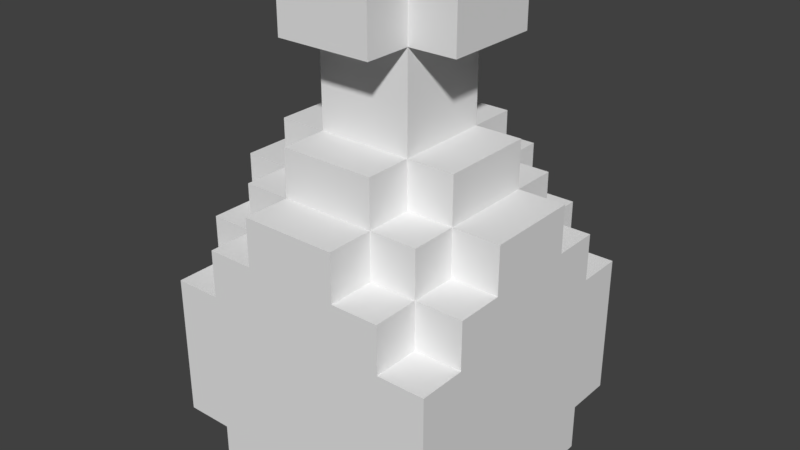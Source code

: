 # Source: Trap_Bag.blend  (saved by Blender 2.79.0; exported with 4.5.12 LTS)
import bpy
from mathutils import Matrix  # noqa: F401  (used for matrix-valued properties, if any)

bpy.ops.wm.read_factory_settings(use_empty=True)
scene = bpy.context.scene
scene.name = 'Scene'

# ---- collections
col_collection_1 = bpy.data.collections.new('Collection 1'); scene.collection.children.link(col_collection_1)
col_collection_2 = bpy.data.collections.new('Collection 2'); scene.collection.children.link(col_collection_2)
col_collection_3 = bpy.data.collections.new('Collection 3'); scene.collection.children.link(col_collection_3)
col_collection_4 = bpy.data.collections.new('Collection 4'); scene.collection.children.link(col_collection_4)
col_collection_5 = bpy.data.collections.new('Collection 5'); scene.collection.children.link(col_collection_5)
col_collection_6 = bpy.data.collections.new('Collection 6'); scene.collection.children.link(col_collection_6)
col_collection_7 = bpy.data.collections.new('Collection 7'); scene.collection.children.link(col_collection_7)
col_collection_8 = bpy.data.collections.new('Collection 8'); scene.collection.children.link(col_collection_8)
col_collection_9 = bpy.data.collections.new('Collection 9'); scene.collection.children.link(col_collection_9)
col_collection_10 = bpy.data.collections.new('Collection 10'); scene.collection.children.link(col_collection_10)
col_collection_11 = bpy.data.collections.new('Collection 11'); scene.collection.children.link(col_collection_11)
col_collection_12 = bpy.data.collections.new('Collection 12'); scene.collection.children.link(col_collection_12)
col_collection_13 = bpy.data.collections.new('Collection 13'); scene.collection.children.link(col_collection_13)
col_collection_14 = bpy.data.collections.new('Collection 14'); scene.collection.children.link(col_collection_14)
col_collection_15 = bpy.data.collections.new('Collection 15'); scene.collection.children.link(col_collection_15)
col_collection_16 = bpy.data.collections.new('Collection 16'); scene.collection.children.link(col_collection_16)
col_collection_17 = bpy.data.collections.new('Collection 17'); scene.collection.children.link(col_collection_17)
col_collection_18 = bpy.data.collections.new('Collection 18'); scene.collection.children.link(col_collection_18)
col_collection_19 = bpy.data.collections.new('Collection 19'); scene.collection.children.link(col_collection_19)
col_collection_20 = bpy.data.collections.new('Collection 20'); scene.collection.children.link(col_collection_20)

# ---- world
world_world = bpy.data.worlds.new('World'); scene.world = world_world
world_world.color = (0.05088, 0.05088, 0.05088)
world_world.use_sun_shadow = False
world_world.sun_shadow_jitter_overblur = 0.0
world_world.cycles.sampling_method = 'MANUAL'

# ---- meshes
me_trap_bag = bpy.data.meshes.new('Trap Bag')
me_trap_bag.from_pydata([(-0.08, -0.1193, -0.1722), (-0.08, -0.1193, -0.1322), (-0.08, -0.07926, -0.1322), (-0.08, -0.07926, -0.1722), (-0.12, -0.07926, -0.1722), (-0.12, -0.07926, -0.1322), (-0.12, -0.03926, -0.1322), (-0.12, -0.03926, -0.1722), (-0.12, -0.03926, -0.1722), (-0.12, -0.03926, -0.1322), (-0.12, 0.0007436, -0.1322), (-0.12, 0.0007436, -0.1722), (-0.12, 0.0007436, -0.1722), (-0.12, 0.0007436, -0.1322), (-0.12, 0.04074, -0.1322), (-0.12, 0.04074, -0.1722), (-0.12, 0.04074, -0.1722), (-0.12, 0.04074, -0.1322), (-0.12, 0.08074, -0.1322), (-0.12, 0.08074, -0.1722), (-0.08, 0.08074, -0.1722), (-0.08, 0.08074, -0.1322), (-0.08, 0.1207, -0.1322), (-0.08, 0.1207, -0.1722), (-0.12, -0.1193, -0.1322), (-0.12, -0.1193, -0.09223), (-0.12, -0.07926, -0.09223), (-0.12, -0.07926, -0.1322), (-0.12, -0.07926, -0.1322), (-0.12, -0.07926, -0.09223), (-0.12, -0.03926, -0.09223), (-0.12, -0.03926, -0.1322), (-0.12, -0.03926, -0.1322), (-0.12, -0.03926, -0.09223), (-0.12, 0.0007436, -0.09223), (-0.12, 0.0007436, -0.1322), (-0.12, 0.0007436, -0.1322), (-0.12, 0.0007436, -0.09223), (-0.12, 0.04074, -0.09223), (-0.12, 0.04074, -0.1322), (-0.12, 0.04074, -0.1322), (-0.12, 0.04074, -0.09223), (-0.12, 0.08074, -0.09223), (-0.12, 0.08074, -0.1322), (-0.12, 0.08074, -0.1322), (-0.12, 0.08074, -0.09223), (-0.12, 0.1207, -0.09223), (-0.12, 0.1207, -0.1322), (-0.12, -0.1193, -0.09223), (-0.12, -0.1193, -0.05223), (-0.12, -0.07926, -0.05223), (-0.12, -0.07926, -0.09223), (-0.12, -0.07926, -0.09223), (-0.12, -0.07926, -0.05223), (-0.12, -0.03926, -0.05223), (-0.12, -0.03926, -0.09223), (-0.12, -0.03926, -0.09223), (-0.12, -0.03926, -0.05223), (-0.12, 0.0007436, -0.05223), (-0.12, 0.0007436, -0.09223), (-0.12, 0.0007436, -0.09223), (-0.12, 0.0007436, -0.05223), (-0.12, 0.04074, -0.05223), (-0.12, 0.04074, -0.09223), (-0.12, 0.04074, -0.09223), (-0.12, 0.04074, -0.05223), (-0.12, 0.08074, -0.05223), (-0.12, 0.08074, -0.09223), (-0.12, 0.08074, -0.09223), (-0.12, 0.08074, -0.05223), (-0.12, 0.1207, -0.05223), (-0.12, 0.1207, -0.09223), (-0.12, -0.1193, -0.05223), (-0.12, -0.1193, -0.01223), (-0.12, -0.07926, -0.01223), (-0.12, -0.07926, -0.05223), (-0.12, -0.07926, -0.05223), (-0.12, -0.07926, -0.01223), (-0.12, -0.03926, -0.01223), (-0.12, -0.03926, -0.05223), (-0.12, -0.03926, -0.05223), (-0.12, -0.03926, -0.01223), (-0.12, 0.0007436, -0.01223), (-0.12, 0.0007436, -0.05223), (-0.12, 0.0007436, -0.05223), (-0.12, 0.0007436, -0.01223), (-0.12, 0.04074, -0.01223), (-0.12, 0.04074, -0.05223), (-0.12, 0.04074, -0.05223), (-0.12, 0.04074, -0.01223), (-0.12, 0.08074, -0.01223), (-0.12, 0.08074, -0.05223), (-0.12, 0.08074, -0.05223), (-0.12, 0.08074, -0.01223), (-0.12, 0.1207, -0.01223), (-0.12, 0.1207, -0.05223), (-0.08, -0.1193, -0.01223), (-0.08, -0.1193, 0.02777), (-0.08, -0.07926, 0.02777), (-0.08, -0.07926, -0.01223), (-0.12, -0.07926, -0.01223), (-0.12, -0.07926, 0.02777), (-0.12, -0.03926, 0.02777), (-0.12, -0.03926, -0.01223), (-0.12, -0.03926, -0.01223), (-0.12, -0.03926, 0.02777), (-0.12, 0.0007436, 0.02777), (-0.12, 0.0007436, -0.01223), (-0.12, 0.0007436, -0.01223), (-0.12, 0.0007436, 0.02777), (-0.12, 0.04074, 0.02777), (-0.12, 0.04074, -0.01223), (-0.12, 0.04074, -0.01223), (-0.12, 0.04074, 0.02777), (-0.12, 0.08074, 0.02777), (-0.12, 0.08074, -0.01223), (-0.08, 0.08074, -0.01223), (-0.08, 0.08074, 0.02777), (-0.08, 0.1207, 0.02777), (-0.08, 0.1207, -0.01223), (-0.04, -0.1193, 0.02777), (-0.04, -0.1193, 0.06777), (-0.04, -0.07926, 0.06777), (-0.04, -0.07926, 0.02777), (-0.08, -0.07926, 0.02777), (-0.08, -0.07926, 0.06777), (-0.08, -0.03926, 0.06777), (-0.08, -0.03926, 0.02777), (-0.12, -0.03926, 0.02777), (-0.12, -0.03926, 0.06777), (-0.12, 0.0007436, 0.06777), (-0.12, 0.0007436, 0.02777), (-0.12, 0.0007436, 0.02777), (-0.12, 0.0007436, 0.06777), (-0.12, 0.04074, 0.06777), (-0.12, 0.04074, 0.02777), (-0.08, 0.04074, 0.02777), (-0.08, 0.04074, 0.06777), (-0.08, 0.08074, 0.06777), (-0.08, 0.08074, 0.02777), (-0.04, 0.08074, 0.02777), (-0.04, 0.08074, 0.06777), (-0.04, 0.1207, 0.06777), (-0.04, 0.1207, 0.02777), (-0.04, -0.07926, 0.06777), (-0.04, -0.07926, 0.1078), (-0.04, -0.03926, 0.1078), (-0.04, -0.03926, 0.06777), (-0.08, -0.03926, 0.06777), (-0.08, -0.03926, 0.1078), (-0.08, 0.0007436, 0.1078), (-0.08, 0.0007436, 0.06777), (-0.08, 0.0007436, 0.06777), (-0.08, 0.0007436, 0.1078), (-0.08, 0.04074, 0.1078), (-0.08, 0.04074, 0.06777), (-0.04, 0.04074, 0.06777), (-0.04, 0.04074, 0.1078), (-0.04, 0.08074, 0.1078), (-0.04, 0.08074, 0.06777), (-0.04, -0.03926, 0.1078), (-0.04, -0.03926, 0.1478), (-0.04, 0.0007436, 0.1478), (-0.04, 0.0007436, 0.1078), (-0.04, 0.0007436, 0.1078), (-0.04, 0.0007436, 0.1478), (-0.04, 0.04074, 0.1478), (-0.04, 0.04074, 0.1078), (-0.04, -0.03926, 0.1478), (-0.04, -0.03926, 0.1878), (-0.04, 0.0007436, 0.1878), (-0.04, 0.0007436, 0.1478), (-0.04, 0.0007436, 0.1478), (-0.04, 0.0007436, 0.1878), (-0.04, 0.04074, 0.1878), (-0.04, 0.04074, 0.1478), (-0.04, -0.07926, 0.1878), (-0.04, -0.07926, 0.2278), (-0.04, -0.03926, 0.2278), (-0.04, -0.03926, 0.1878), (-0.08, -0.03926, 0.1878), (-0.08, -0.03926, 0.2278), (-0.08, 0.0007436, 0.2278), (-0.08, 0.0007436, 0.1878), (0.04, -0.03926, 0.1878), (0.04, -0.03926, 0.2278), (0.04, 0.0007436, 0.2278), (0.04, 0.0007436, 0.1878), (-0.08, 0.0007436, 0.1878), (-0.08, 0.0007436, 0.2278), (-0.08, 0.04074, 0.2278), (-0.08, 0.04074, 0.1878), (0.04, 0.0007436, 0.1878), (0.04, 0.0007436, 0.2278), (0.04, 0.04074, 0.2278), (0.04, 0.04074, 0.1878), (-0.04, 0.04074, 0.1878), (-0.04, 0.04074, 0.2278), (-0.04, 0.08074, 0.2278), (-0.04, 0.08074, 0.1878), (0.08, -0.1193, -0.1722), (0.08, -0.07926, -0.1722), (0.08, -0.07926, -0.1322), (0.08, -0.1193, -0.1322), (0.12, -0.07926, -0.1722), (0.12, -0.03926, -0.1722), (0.12, -0.03926, -0.1322), (0.12, -0.07926, -0.1322), (0.12, -0.03926, -0.1722), (0.12, 0.0007436, -0.1722), (0.12, 0.0007436, -0.1322), (0.12, -0.03926, -0.1322), (0.12, 0.0007436, -0.1722), (0.12, 0.04074, -0.1722), (0.12, 0.04074, -0.1322), (0.12, 0.0007436, -0.1322), (0.12, 0.04074, -0.1722), (0.12, 0.08074, -0.1722), (0.12, 0.08074, -0.1322), (0.12, 0.04074, -0.1322), (0.08, 0.08074, -0.1722), (0.08, 0.1207, -0.1722), (0.08, 0.1207, -0.1322), (0.08, 0.08074, -0.1322), (0.12, -0.1193, -0.1322), (0.12, -0.07926, -0.1322), (0.12, -0.07926, -0.09223), (0.12, -0.1193, -0.09223), (0.12, -0.07926, -0.1322), (0.12, -0.03926, -0.1322), (0.12, -0.03926, -0.09223), (0.12, -0.07926, -0.09223), (0.12, -0.03926, -0.1322), (0.12, 0.0007436, -0.1322), (0.12, 0.0007436, -0.09223), (0.12, -0.03926, -0.09223), (0.12, 0.0007436, -0.1322), (0.12, 0.04074, -0.1322), (0.12, 0.04074, -0.09223), (0.12, 0.0007436, -0.09223), (0.12, 0.04074, -0.1322), (0.12, 0.08074, -0.1322), (0.12, 0.08074, -0.09223), (0.12, 0.04074, -0.09223), (0.12, 0.08074, -0.1322), (0.12, 0.1207, -0.1322), (0.12, 0.1207, -0.09223), (0.12, 0.08074, -0.09223), (0.12, -0.1193, -0.09223), (0.12, -0.07926, -0.09223), (0.12, -0.07926, -0.05223), (0.12, -0.1193, -0.05223), (0.12, -0.07926, -0.09223), (0.12, -0.03926, -0.09223), (0.12, -0.03926, -0.05223), (0.12, -0.07926, -0.05223), (0.12, -0.03926, -0.09223), (0.12, 0.0007436, -0.09223), (0.12, 0.0007436, -0.05223), (0.12, -0.03926, -0.05223), (0.12, 0.0007436, -0.09223), (0.12, 0.04074, -0.09223), (0.12, 0.04074, -0.05223), (0.12, 0.0007436, -0.05223), (0.12, 0.04074, -0.09223), (0.12, 0.08074, -0.09223), (0.12, 0.08074, -0.05223), (0.12, 0.04074, -0.05223), (0.12, 0.08074, -0.09223), (0.12, 0.1207, -0.09223), (0.12, 0.1207, -0.05223), (0.12, 0.08074, -0.05223), (0.12, -0.1193, -0.05223), (0.12, -0.07926, -0.05223), (0.12, -0.07926, -0.01223), (0.12, -0.1193, -0.01223), (0.12, -0.07926, -0.05223), (0.12, -0.03926, -0.05223), (0.12, -0.03926, -0.01223), (0.12, -0.07926, -0.01223), (0.12, -0.03926, -0.05223), (0.12, 0.0007436, -0.05223), (0.12, 0.0007436, -0.01223), (0.12, -0.03926, -0.01223), (0.12, 0.0007436, -0.05223), (0.12, 0.04074, -0.05223), (0.12, 0.04074, -0.01223), (0.12, 0.0007436, -0.01223), (0.12, 0.04074, -0.05223), (0.12, 0.08074, -0.05223), (0.12, 0.08074, -0.01223), (0.12, 0.04074, -0.01223), (0.12, 0.08074, -0.05223), (0.12, 0.1207, -0.05223), (0.12, 0.1207, -0.01223), (0.12, 0.08074, -0.01223), (0.08, -0.1193, -0.01223), (0.08, -0.07926, -0.01223), (0.08, -0.07926, 0.02777), (0.08, -0.1193, 0.02777), (0.12, -0.07926, -0.01223), (0.12, -0.03926, -0.01223), (0.12, -0.03926, 0.02777), (0.12, -0.07926, 0.02777), (0.12, -0.03926, -0.01223), (0.12, 0.0007436, -0.01223), (0.12, 0.0007436, 0.02777), (0.12, -0.03926, 0.02777), (0.12, 0.0007436, -0.01223), (0.12, 0.04074, -0.01223), (0.12, 0.04074, 0.02777), (0.12, 0.0007436, 0.02777), (0.12, 0.04074, -0.01223), (0.12, 0.08074, -0.01223), (0.12, 0.08074, 0.02777), (0.12, 0.04074, 0.02777), (0.08, 0.08074, -0.01223), (0.08, 0.1207, -0.01223), (0.08, 0.1207, 0.02777), (0.08, 0.08074, 0.02777), (0.04, -0.1193, 0.02777), (0.04, -0.07926, 0.02777), (0.04, -0.07926, 0.06777), (0.04, -0.1193, 0.06777), (0.08, -0.07926, 0.02777), (0.08, -0.03926, 0.02777), (0.08, -0.03926, 0.06777), (0.08, -0.07926, 0.06777), (0.12, -0.03926, 0.02777), (0.12, 0.0007436, 0.02777), (0.12, 0.0007436, 0.06777), (0.12, -0.03926, 0.06777), (0.12, 0.0007436, 0.02777), (0.12, 0.04074, 0.02777), (0.12, 0.04074, 0.06777), (0.12, 0.0007436, 0.06777), (0.08, 0.04074, 0.02777), (0.08, 0.08074, 0.02777), (0.08, 0.08074, 0.06777), (0.08, 0.04074, 0.06777), (0.04, 0.08074, 0.02777), (0.04, 0.1207, 0.02777), (0.04, 0.1207, 0.06777), (0.04, 0.08074, 0.06777), (0.04, -0.07926, 0.06777), (0.04, -0.03926, 0.06777), (0.04, -0.03926, 0.1078), (0.04, -0.07926, 0.1078), (0.08, -0.03926, 0.06777), (0.08, 0.0007436, 0.06777), (0.08, 0.0007436, 0.1078), (0.08, -0.03926, 0.1078), (0.08, 0.0007436, 0.06777), (0.08, 0.04074, 0.06777), (0.08, 0.04074, 0.1078), (0.08, 0.0007436, 0.1078), (0.04, 0.04074, 0.06777), (0.04, 0.08074, 0.06777), (0.04, 0.08074, 0.1078), (0.04, 0.04074, 0.1078), (0.04, -0.03926, 0.1078), (0.04, 0.0007436, 0.1078), (0.04, 0.0007436, 0.1478), (0.04, -0.03926, 0.1478), (0.04, 0.0007436, 0.1078), (0.04, 0.04074, 0.1078), (0.04, 0.04074, 0.1478), (0.04, 0.0007436, 0.1478), (0.04, -0.03926, 0.1478), (0.04, 0.0007436, 0.1478), (0.04, 0.0007436, 0.1878), (0.04, -0.03926, 0.1878), (0.04, 0.0007436, 0.1478), (0.04, 0.04074, 0.1478), (0.04, 0.04074, 0.1878), (0.04, 0.0007436, 0.1878), (0.04, -0.07926, 0.1878), (0.04, -0.03926, 0.1878), (0.04, -0.03926, 0.2278), (0.04, -0.07926, 0.2278), (-0.04, -0.03926, 0.1878), (-0.04, 0.0007436, 0.1878), (-0.04, 0.0007436, 0.2278), (-0.04, -0.03926, 0.2278), (0.08, -0.03926, 0.1878), (0.08, 0.0007436, 0.1878), (0.08, 0.0007436, 0.2278), (0.08, -0.03926, 0.2278), (-0.04, 0.0007436, 0.1878), (-0.04, 0.04074, 0.1878), (-0.04, 0.04074, 0.2278), (-0.04, 0.0007436, 0.2278), (0.08, 0.0007436, 0.1878), (0.08, 0.04074, 0.1878), (0.08, 0.04074, 0.2278), (0.08, 0.0007436, 0.2278), (0.04, 0.04074, 0.1878), (0.04, 0.08074, 0.1878), (0.04, 0.08074, 0.2278), (0.04, 0.04074, 0.2278), (-0.08, -0.1193, -0.1722), (-0.04, -0.1193, -0.1722), (-0.04, -0.1193, -0.1322), (-0.08, -0.1193, -0.1322), (-0.04, -0.1193, -0.1722), (3.966e-09, -0.1193, -0.1722), (3.966e-09, -0.1193, -0.1322), (-0.04, -0.1193, -0.1322), (3.966e-09, -0.1193, -0.1722), (0.04, -0.1193, -0.1722), (0.04, -0.1193, -0.1322), (3.966e-09, -0.1193, -0.1322), (0.04, -0.1193, -0.1722), (0.08, -0.1193, -0.1722), (0.08, -0.1193, -0.1322), (0.04, -0.1193, -0.1322), (-0.12, -0.07926, -0.1722), (-0.08, -0.07926, -0.1722), (-0.08, -0.07926, -0.1322), (-0.12, -0.07926, -0.1322), (0.08, -0.07926, -0.1722), (0.12, -0.07926, -0.1722), (0.12, -0.07926, -0.1322), (0.08, -0.07926, -0.1322), (-0.12, -0.1193, -0.1322), (-0.08, -0.1193, -0.1322), (-0.08, -0.1193, -0.09223), (-0.12, -0.1193, -0.09223), (-0.08, -0.1193, -0.1322), (-0.04, -0.1193, -0.1322), (-0.04, -0.1193, -0.09223), (-0.08, -0.1193, -0.09223), (-0.04, -0.1193, -0.1322), (3.966e-09, -0.1193, -0.1322), (3.966e-09, -0.1193, -0.09223), (-0.04, -0.1193, -0.09223), (3.966e-09, -0.1193, -0.1322), (0.04, -0.1193, -0.1322), (0.04, -0.1193, -0.09223), (3.966e-09, -0.1193, -0.09223), (0.04, -0.1193, -0.1322), (0.08, -0.1193, -0.1322), (0.08, -0.1193, -0.09223), (0.04, -0.1193, -0.09223), (0.08, -0.1193, -0.1322), (0.12, -0.1193, -0.1322), (0.12, -0.1193, -0.09223), (0.08, -0.1193, -0.09223), (-0.12, -0.1193, -0.09223), (-0.08, -0.1193, -0.09223), (-0.08, -0.1193, -0.05223), (-0.12, -0.1193, -0.05223), (-0.08, -0.1193, -0.09223), (-0.04, -0.1193, -0.09223), (-0.04, -0.1193, -0.05223), (-0.08, -0.1193, -0.05223), (-0.04, -0.1193, -0.09223), (3.966e-09, -0.1193, -0.09223), (3.966e-09, -0.1193, -0.05223), (-0.04, -0.1193, -0.05223), (3.966e-09, -0.1193, -0.09223), (0.04, -0.1193, -0.09223), (0.04, -0.1193, -0.05223), (3.966e-09, -0.1193, -0.05223), (0.04, -0.1193, -0.09223), (0.08, -0.1193, -0.09223), (0.08, -0.1193, -0.05223), (0.04, -0.1193, -0.05223), (0.08, -0.1193, -0.09223), (0.12, -0.1193, -0.09223), (0.12, -0.1193, -0.05223), (0.08, -0.1193, -0.05223), (-0.12, -0.1193, -0.05223), (-0.08, -0.1193, -0.05223), (-0.08, -0.1193, -0.01223), (-0.12, -0.1193, -0.01223), (-0.08, -0.1193, -0.05223), (-0.04, -0.1193, -0.05223), (-0.04, -0.1193, -0.01223), (-0.08, -0.1193, -0.01223), (-0.04, -0.1193, -0.05223), (3.966e-09, -0.1193, -0.05223), (3.966e-09, -0.1193, -0.01223), (-0.04, -0.1193, -0.01223), (3.966e-09, -0.1193, -0.05223), (0.04, -0.1193, -0.05223), (0.04, -0.1193, -0.01223), (3.966e-09, -0.1193, -0.01223), (0.04, -0.1193, -0.05223), (0.08, -0.1193, -0.05223), (0.08, -0.1193, -0.01223), (0.04, -0.1193, -0.01223), (0.08, -0.1193, -0.05223), (0.12, -0.1193, -0.05223), (0.12, -0.1193, -0.01223), (0.08, -0.1193, -0.01223), (-0.08, -0.1193, -0.01223), (-0.04, -0.1193, -0.01223), (-0.04, -0.1193, 0.02777), (-0.08, -0.1193, 0.02777), (-0.04, -0.1193, -0.01223), (3.966e-09, -0.1193, -0.01223), (3.966e-09, -0.1193, 0.02777), (-0.04, -0.1193, 0.02777), (3.966e-09, -0.1193, -0.01223), (0.04, -0.1193, -0.01223), (0.04, -0.1193, 0.02777), (3.966e-09, -0.1193, 0.02777), (0.04, -0.1193, -0.01223), (0.08, -0.1193, -0.01223), (0.08, -0.1193, 0.02777), (0.04, -0.1193, 0.02777), (-0.12, -0.07926, -0.01223), (-0.08, -0.07926, -0.01223), (-0.08, -0.07926, 0.02777), (-0.12, -0.07926, 0.02777), (0.08, -0.07926, -0.01223), (0.12, -0.07926, -0.01223), (0.12, -0.07926, 0.02777), (0.08, -0.07926, 0.02777), (-0.04, -0.1193, 0.02777), (3.966e-09, -0.1193, 0.02777), (3.966e-09, -0.1193, 0.06777), (-0.04, -0.1193, 0.06777), (3.966e-09, -0.1193, 0.02777), (0.04, -0.1193, 0.02777), (0.04, -0.1193, 0.06777), (3.966e-09, -0.1193, 0.06777), (-0.08, -0.07926, 0.02777), (-0.04, -0.07926, 0.02777), (-0.04, -0.07926, 0.06777), (-0.08, -0.07926, 0.06777), (0.04, -0.07926, 0.02777), (0.08, -0.07926, 0.02777), (0.08, -0.07926, 0.06777), (0.04, -0.07926, 0.06777), (-0.12, -0.03926, 0.02777), (-0.08, -0.03926, 0.02777), (-0.08, -0.03926, 0.06777), (-0.12, -0.03926, 0.06777), (0.08, -0.03926, 0.02777), (0.12, -0.03926, 0.02777), (0.12, -0.03926, 0.06777), (0.08, -0.03926, 0.06777), (-0.04, -0.07926, 0.06777), (3.966e-09, -0.07926, 0.06777), (3.966e-09, -0.07926, 0.1078), (-0.04, -0.07926, 0.1078), (3.966e-09, -0.07926, 0.06777), (0.04, -0.07926, 0.06777), (0.04, -0.07926, 0.1078), (3.966e-09, -0.07926, 0.1078), (-0.08, -0.03926, 0.06777), (-0.04, -0.03926, 0.06777), (-0.04, -0.03926, 0.1078), (-0.08, -0.03926, 0.1078), (0.04, -0.03926, 0.06777), (0.08, -0.03926, 0.06777), (0.08, -0.03926, 0.1078), (0.04, -0.03926, 0.1078), (-0.04, -0.03926, 0.1078), (3.966e-09, -0.03926, 0.1078), (3.966e-09, -0.03926, 0.1478), (-0.04, -0.03926, 0.1478), (3.966e-09, -0.03926, 0.1078), (0.04, -0.03926, 0.1078), (0.04, -0.03926, 0.1478), (3.966e-09, -0.03926, 0.1478), (-0.04, -0.03926, 0.1478), (3.966e-09, -0.03926, 0.1478), (3.966e-09, -0.03926, 0.1878), (-0.04, -0.03926, 0.1878), (3.966e-09, -0.03926, 0.1478), (0.04, -0.03926, 0.1478), (0.04, -0.03926, 0.1878), (3.966e-09, -0.03926, 0.1878), (-0.04, -0.07926, 0.1878), (3.966e-09, -0.07926, 0.1878), (3.966e-09, -0.07926, 0.2278), (-0.04, -0.07926, 0.2278), (3.966e-09, -0.07926, 0.1878), (0.04, -0.07926, 0.1878), (0.04, -0.07926, 0.2278), (3.966e-09, -0.07926, 0.2278), (-0.08, -0.03926, 0.1878), (-0.04, -0.03926, 0.1878), (-0.04, -0.03926, 0.2278), (-0.08, -0.03926, 0.2278), (0.04, -0.03926, 0.1878), (0.08, -0.03926, 0.1878), (0.08, -0.03926, 0.2278), (0.04, -0.03926, 0.2278), (-0.04, 0.04074, 0.1878), (3.966e-09, 0.04074, 0.1878), (3.966e-09, 0.04074, 0.2278), (-0.04, 0.04074, 0.2278), (3.966e-09, 0.04074, 0.1878), (0.04, 0.04074, 0.1878), (0.04, 0.04074, 0.2278), (3.966e-09, 0.04074, 0.2278), (-0.12, 0.08074, -0.1722), (-0.12, 0.08074, -0.1322), (-0.08, 0.08074, -0.1322), (-0.08, 0.08074, -0.1722), (0.08, 0.08074, -0.1722), (0.08, 0.08074, -0.1322), (0.12, 0.08074, -0.1322), (0.12, 0.08074, -0.1722), (-0.08, 0.1207, -0.1722), (-0.08, 0.1207, -0.1322), (-0.04, 0.1207, -0.1322), (-0.04, 0.1207, -0.1722), (-0.04, 0.1207, -0.1722), (-0.04, 0.1207, -0.1322), (3.966e-09, 0.1207, -0.1322), (3.966e-09, 0.1207, -0.1722), (3.966e-09, 0.1207, -0.1722), (3.966e-09, 0.1207, -0.1322), (0.04, 0.1207, -0.1322), (0.04, 0.1207, -0.1722), (0.04, 0.1207, -0.1722), (0.04, 0.1207, -0.1322), (0.08, 0.1207, -0.1322), (0.08, 0.1207, -0.1722), (-0.12, 0.1207, -0.1322), (-0.12, 0.1207, -0.09223), (-0.08, 0.1207, -0.09223), (-0.08, 0.1207, -0.1322), (-0.08, 0.1207, -0.1322), (-0.08, 0.1207, -0.09223), (-0.04, 0.1207, -0.09223), (-0.04, 0.1207, -0.1322), (-0.04, 0.1207, -0.1322), (-0.04, 0.1207, -0.09223), (3.966e-09, 0.1207, -0.09223), (3.966e-09, 0.1207, -0.1322), (3.966e-09, 0.1207, -0.1322), (3.966e-09, 0.1207, -0.09223), (0.04, 0.1207, -0.09223), (0.04, 0.1207, -0.1322), (0.04, 0.1207, -0.1322), (0.04, 0.1207, -0.09223), (0.08, 0.1207, -0.09223), (0.08, 0.1207, -0.1322), (0.08, 0.1207, -0.1322), (0.08, 0.1207, -0.09223), (0.12, 0.1207, -0.09223), (0.12, 0.1207, -0.1322), (-0.12, 0.1207, -0.09223), (-0.12, 0.1207, -0.05223), (-0.08, 0.1207, -0.05223), (-0.08, 0.1207, -0.09223), (-0.08, 0.1207, -0.09223), (-0.08, 0.1207, -0.05223), (-0.04, 0.1207, -0.05223), (-0.04, 0.1207, -0.09223), (-0.04, 0.1207, -0.09223), (-0.04, 0.1207, -0.05223), (3.966e-09, 0.1207, -0.05223), (3.966e-09, 0.1207, -0.09223), (3.966e-09, 0.1207, -0.09223), (3.966e-09, 0.1207, -0.05223), (0.04, 0.1207, -0.05223), (0.04, 0.1207, -0.09223), (0.04, 0.1207, -0.09223), (0.04, 0.1207, -0.05223), (0.08, 0.1207, -0.05223), (0.08, 0.1207, -0.09223), (0.08, 0.1207, -0.09223), (0.08, 0.1207, -0.05223), (0.12, 0.1207, -0.05223), (0.12, 0.1207, -0.09223), (-0.12, 0.1207, -0.05223), (-0.12, 0.1207, -0.01223), (-0.08, 0.1207, -0.01223), (-0.08, 0.1207, -0.05223), (-0.08, 0.1207, -0.05223), (-0.08, 0.1207, -0.01223), (-0.04, 0.1207, -0.01223), (-0.04, 0.1207, -0.05223), (-0.04, 0.1207, -0.05223), (-0.04, 0.1207, -0.01223), (3.966e-09, 0.1207, -0.01223), (3.966e-09, 0.1207, -0.05223), (3.966e-09, 0.1207, -0.05223), (3.966e-09, 0.1207, -0.01223), (0.04, 0.1207, -0.01223), (0.04, 0.1207, -0.05223), (0.04, 0.1207, -0.05223), (0.04, 0.1207, -0.01223), (0.08, 0.1207, -0.01223), (0.08, 0.1207, -0.05223), (0.08, 0.1207, -0.05223), (0.08, 0.1207, -0.01223), (0.12, 0.1207, -0.01223), (0.12, 0.1207, -0.05223), (-0.12, 0.08074, -0.01223), (-0.12, 0.08074, 0.02777), (-0.08, 0.08074, 0.02777), (-0.08, 0.08074, -0.01223), (0.08, 0.08074, -0.01223), (0.08, 0.08074, 0.02777), (0.12, 0.08074, 0.02777), (0.12, 0.08074, -0.01223), (-0.08, 0.1207, -0.01223), (-0.08, 0.1207, 0.02777), (-0.04, 0.1207, 0.02777), (-0.04, 0.1207, -0.01223), (-0.04, 0.1207, -0.01223), (-0.04, 0.1207, 0.02777), (3.966e-09, 0.1207, 0.02777), (3.966e-09, 0.1207, -0.01223), (3.966e-09, 0.1207, -0.01223), (3.966e-09, 0.1207, 0.02777), (0.04, 0.1207, 0.02777), (0.04, 0.1207, -0.01223), (0.04, 0.1207, -0.01223), (0.04, 0.1207, 0.02777), (0.08, 0.1207, 0.02777), (0.08, 0.1207, -0.01223), (-0.12, 0.04074, 0.02777), (-0.12, 0.04074, 0.06777), (-0.08, 0.04074, 0.06777), (-0.08, 0.04074, 0.02777), (0.08, 0.04074, 0.02777), (0.08, 0.04074, 0.06777), (0.12, 0.04074, 0.06777), (0.12, 0.04074, 0.02777), (-0.08, 0.08074, 0.02777), (-0.08, 0.08074, 0.06777), (-0.04, 0.08074, 0.06777), (-0.04, 0.08074, 0.02777), (0.04, 0.08074, 0.02777), (0.04, 0.08074, 0.06777), (0.08, 0.08074, 0.06777), (0.08, 0.08074, 0.02777), (-0.04, 0.1207, 0.02777), (-0.04, 0.1207, 0.06777), (3.966e-09, 0.1207, 0.06777), (3.966e-09, 0.1207, 0.02777), (3.966e-09, 0.1207, 0.02777), (3.966e-09, 0.1207, 0.06777), (0.04, 0.1207, 0.06777), (0.04, 0.1207, 0.02777), (-0.08, 0.04074, 0.06777), (-0.08, 0.04074, 0.1078), (-0.04, 0.04074, 0.1078), (-0.04, 0.04074, 0.06777), (0.04, 0.04074, 0.06777), (0.04, 0.04074, 0.1078), (0.08, 0.04074, 0.1078), (0.08, 0.04074, 0.06777), (-0.04, 0.08074, 0.06777), (-0.04, 0.08074, 0.1078), (3.966e-09, 0.08074, 0.1078), (3.966e-09, 0.08074, 0.06777), (3.966e-09, 0.08074, 0.06777), (3.966e-09, 0.08074, 0.1078), (0.04, 0.08074, 0.1078), (0.04, 0.08074, 0.06777), (-0.04, 0.04074, 0.1078), (-0.04, 0.04074, 0.1478), (3.966e-09, 0.04074, 0.1478), (3.966e-09, 0.04074, 0.1078), (3.966e-09, 0.04074, 0.1078), (3.966e-09, 0.04074, 0.1478), (0.04, 0.04074, 0.1478), (0.04, 0.04074, 0.1078), (-0.04, 0.04074, 0.1478), (-0.04, 0.04074, 0.1878), (3.966e-09, 0.04074, 0.1878), (3.966e-09, 0.04074, 0.1478), (3.966e-09, 0.04074, 0.1478), (3.966e-09, 0.04074, 0.1878), (0.04, 0.04074, 0.1878), (0.04, 0.04074, 0.1478), (-0.04, -0.03926, 0.1878), (-0.04, -0.03926, 0.2278), (3.966e-09, -0.03926, 0.2278), (3.966e-09, -0.03926, 0.1878), (3.966e-09, -0.03926, 0.1878), (3.966e-09, -0.03926, 0.2278), (0.04, -0.03926, 0.2278), (0.04, -0.03926, 0.1878), (-0.08, 0.04074, 0.1878), (-0.08, 0.04074, 0.2278), (-0.04, 0.04074, 0.2278), (-0.04, 0.04074, 0.1878), (0.04, 0.04074, 0.1878), (0.04, 0.04074, 0.2278), (0.08, 0.04074, 0.2278), (0.08, 0.04074, 0.1878), (-0.04, 0.08074, 0.1878), (-0.04, 0.08074, 0.2278), (3.966e-09, 0.08074, 0.2278), (3.966e-09, 0.08074, 0.1878), (3.966e-09, 0.08074, 0.1878), (3.966e-09, 0.08074, 0.2278), (0.04, 0.08074, 0.2278), (0.04, 0.08074, 0.1878), (-0.08, -0.1193, -0.1722), (-0.08, -0.07926, -0.1722), (-0.04, -0.07926, -0.1722), (-0.04, -0.1193, -0.1722), (-0.04, -0.1193, -0.1722), (-0.04, -0.07926, -0.1722), (3.966e-09, -0.07926, -0.1722), (3.966e-09, -0.1193, -0.1722), (3.966e-09, -0.1193, -0.1722), (3.966e-09, -0.07926, -0.1722), (0.04, -0.07926, -0.1722), (0.04, -0.1193, -0.1722), (0.04, -0.1193, -0.1722), (0.04, -0.07926, -0.1722), (0.08, -0.07926, -0.1722), (0.08, -0.1193, -0.1722), (-0.12, -0.07926, -0.1722), (-0.12, -0.03926, -0.1722), (-0.08, -0.03926, -0.1722), (-0.08, -0.07926, -0.1722), (-0.08, -0.07926, -0.1722), (-0.08, -0.03926, -0.1722), (-0.04, -0.03926, -0.1722), (-0.04, -0.07926, -0.1722), (-0.04, -0.07926, -0.1722), (-0.04, -0.03926, -0.1722), (3.966e-09, -0.03926, -0.1722), (3.966e-09, -0.07926, -0.1722), (3.966e-09, -0.07926, -0.1722), (3.966e-09, -0.03926, -0.1722), (0.04, -0.03926, -0.1722), (0.04, -0.07926, -0.1722), (0.04, -0.07926, -0.1722), (0.04, -0.03926, -0.1722), (0.08, -0.03926, -0.1722), (0.08, -0.07926, -0.1722), (0.08, -0.07926, -0.1722), (0.08, -0.03926, -0.1722), (0.12, -0.03926, -0.1722), (0.12, -0.07926, -0.1722), (-0.12, -0.03926, -0.1722), (-0.12, 0.0007436, -0.1722), (-0.08, 0.0007436, -0.1722), (-0.08, -0.03926, -0.1722), (-0.08, -0.03926, -0.1722), (-0.08, 0.0007436, -0.1722), (-0.04, 0.0007436, -0.1722), (-0.04, -0.03926, -0.1722), (-0.04, -0.03926, -0.1722), (-0.04, 0.0007436, -0.1722), (3.966e-09, 0.0007436, -0.1722), (3.966e-09, -0.03926, -0.1722), (3.966e-09, -0.03926, -0.1722), (3.966e-09, 0.0007436, -0.1722), (0.04, 0.0007436, -0.1722), (0.04, -0.03926, -0.1722), (0.04, -0.03926, -0.1722), (0.04, 0.0007436, -0.1722), (0.08, 0.0007436, -0.1722), (0.08, -0.03926, -0.1722), (0.08, -0.03926, -0.1722), (0.08, 0.0007436, -0.1722), (0.12, 0.0007436, -0.1722), (0.12, -0.03926, -0.1722), (-0.12, 0.0007436, -0.1722), (-0.12, 0.04074, -0.1722), (-0.08, 0.04074, -0.1722), (-0.08, 0.0007436, -0.1722), (-0.08, 0.0007436, -0.1722), (-0.08, 0.04074, -0.1722), (-0.04, 0.04074, -0.1722), (-0.04, 0.0007436, -0.1722), (-0.04, 0.0007436, -0.1722), (-0.04, 0.04074, -0.1722), (3.966e-09, 0.04074, -0.1722), (3.966e-09, 0.0007436, -0.1722), (3.966e-09, 0.0007436, -0.1722), (3.966e-09, 0.04074, -0.1722), (0.04, 0.04074, -0.1722), (0.04, 0.0007436, -0.1722), (0.04, 0.0007436, -0.1722), (0.04, 0.04074, -0.1722), (0.08, 0.04074, -0.1722), (0.08, 0.0007436, -0.1722), (0.08, 0.0007436, -0.1722), (0.08, 0.04074, -0.1722), (0.12, 0.04074, -0.1722), (0.12, 0.0007436, -0.1722), (-0.12, 0.04074, -0.1722), (-0.12, 0.08074, -0.1722), (-0.08, 0.08074, -0.1722), (-0.08, 0.04074, -0.1722), (-0.08, 0.04074, -0.1722), (-0.08, 0.08074, -0.1722), (-0.04, 0.08074, -0.1722), (-0.04, 0.04074, -0.1722), (-0.04, 0.04074, -0.1722), (-0.04, 0.08074, -0.1722), (3.966e-09, 0.08074, -0.1722), (3.966e-09, 0.04074, -0.1722), (3.966e-09, 0.04074, -0.1722), (3.966e-09, 0.08074, -0.1722), (0.04, 0.08074, -0.1722), (0.04, 0.04074, -0.1722), (0.04, 0.04074, -0.1722), (0.04, 0.08074, -0.1722), (0.08, 0.08074, -0.1722), (0.08, 0.04074, -0.1722), (0.08, 0.04074, -0.1722), (0.08, 0.08074, -0.1722), (0.12, 0.08074, -0.1722), (0.12, 0.04074, -0.1722), (-0.08, 0.08074, -0.1722), (-0.08, 0.1207, -0.1722), (-0.04, 0.1207, -0.1722), (-0.04, 0.08074, -0.1722), (-0.04, 0.08074, -0.1722), (-0.04, 0.1207, -0.1722), (3.966e-09, 0.1207, -0.1722), (3.966e-09, 0.08074, -0.1722), (3.966e-09, 0.08074, -0.1722), (3.966e-09, 0.1207, -0.1722), (0.04, 0.1207, -0.1722), (0.04, 0.08074, -0.1722), (0.04, 0.08074, -0.1722), (0.04, 0.1207, -0.1722), (0.08, 0.1207, -0.1722), (0.08, 0.08074, -0.1722), (-0.12, -0.1193, -0.1322), (-0.12, -0.07926, -0.1322), (-0.08, -0.07926, -0.1322), (-0.08, -0.1193, -0.1322), (0.08, -0.1193, -0.1322), (0.08, -0.07926, -0.1322), (0.12, -0.07926, -0.1322), (0.12, -0.1193, -0.1322), (-0.12, 0.08074, -0.1322), (-0.12, 0.1207, -0.1322), (-0.08, 0.1207, -0.1322), (-0.08, 0.08074, -0.1322), (0.08, 0.08074, -0.1322), (0.08, 0.1207, -0.1322), (0.12, 0.1207, -0.1322), (0.12, 0.08074, -0.1322), (-0.04, -0.07926, 0.1878), (-0.04, -0.03926, 0.1878), (3.966e-09, -0.03926, 0.1878), (3.966e-09, -0.07926, 0.1878), (3.966e-09, -0.07926, 0.1878), (3.966e-09, -0.03926, 0.1878), (0.04, -0.03926, 0.1878), (0.04, -0.07926, 0.1878), (-0.08, -0.03926, 0.1878), (-0.08, 0.0007436, 0.1878), (-0.04, 0.0007436, 0.1878), (-0.04, -0.03926, 0.1878), (0.04, -0.03926, 0.1878), (0.04, 0.0007436, 0.1878), (0.08, 0.0007436, 0.1878), (0.08, -0.03926, 0.1878), (-0.08, 0.0007436, 0.1878), (-0.08, 0.04074, 0.1878), (-0.04, 0.04074, 0.1878), (-0.04, 0.0007436, 0.1878), (0.04, 0.0007436, 0.1878), (0.04, 0.04074, 0.1878), (0.08, 0.04074, 0.1878), (0.08, 0.0007436, 0.1878), (-0.04, 0.04074, 0.1878), (-0.04, 0.08074, 0.1878), (3.966e-09, 0.08074, 0.1878), (3.966e-09, 0.04074, 0.1878), (3.966e-09, 0.04074, 0.1878), (3.966e-09, 0.08074, 0.1878), (0.04, 0.08074, 0.1878), (0.04, 0.04074, 0.1878), (-0.12, -0.1193, -0.01223), (-0.08, -0.1193, -0.01223), (-0.08, -0.07926, -0.01223), (-0.12, -0.07926, -0.01223), (0.08, -0.1193, -0.01223), (0.12, -0.1193, -0.01223), (0.12, -0.07926, -0.01223), (0.08, -0.07926, -0.01223), (-0.12, 0.08074, -0.01223), (-0.08, 0.08074, -0.01223), (-0.08, 0.1207, -0.01223), (-0.12, 0.1207, -0.01223), (0.08, 0.08074, -0.01223), (0.12, 0.08074, -0.01223), (0.12, 0.1207, -0.01223), (0.08, 0.1207, -0.01223), (-0.08, -0.1193, 0.02777), (-0.04, -0.1193, 0.02777), (-0.04, -0.07926, 0.02777), (-0.08, -0.07926, 0.02777), (0.04, -0.1193, 0.02777), (0.08, -0.1193, 0.02777), (0.08, -0.07926, 0.02777), (0.04, -0.07926, 0.02777), (-0.12, -0.07926, 0.02777), (-0.08, -0.07926, 0.02777), (-0.08, -0.03926, 0.02777), (-0.12, -0.03926, 0.02777), (0.08, -0.07926, 0.02777), (0.12, -0.07926, 0.02777), (0.12, -0.03926, 0.02777), (0.08, -0.03926, 0.02777), (-0.12, 0.04074, 0.02777), (-0.08, 0.04074, 0.02777), (-0.08, 0.08074, 0.02777), (-0.12, 0.08074, 0.02777), (0.08, 0.04074, 0.02777), (0.12, 0.04074, 0.02777), (0.12, 0.08074, 0.02777), (0.08, 0.08074, 0.02777), (-0.08, 0.08074, 0.02777), (-0.04, 0.08074, 0.02777), (-0.04, 0.1207, 0.02777), (-0.08, 0.1207, 0.02777), (0.04, 0.08074, 0.02777), (0.08, 0.08074, 0.02777), (0.08, 0.1207, 0.02777), (0.04, 0.1207, 0.02777), (-0.04, -0.1193, 0.06777), (3.966e-09, -0.1193, 0.06777), (3.966e-09, -0.07926, 0.06777), (-0.04, -0.07926, 0.06777), (3.966e-09, -0.1193, 0.06777), (0.04, -0.1193, 0.06777), (0.04, -0.07926, 0.06777), (3.966e-09, -0.07926, 0.06777), (-0.08, -0.07926, 0.06777), (-0.04, -0.07926, 0.06777), (-0.04, -0.03926, 0.06777), (-0.08, -0.03926, 0.06777), (0.04, -0.07926, 0.06777), (0.08, -0.07926, 0.06777), (0.08, -0.03926, 0.06777), (0.04, -0.03926, 0.06777), (-0.12, -0.03926, 0.06777), (-0.08, -0.03926, 0.06777), (-0.08, 0.0007436, 0.06777), (-0.12, 0.0007436, 0.06777), (0.08, -0.03926, 0.06777), (0.12, -0.03926, 0.06777), (0.12, 0.0007436, 0.06777), (0.08, 0.0007436, 0.06777), (-0.12, 0.0007436, 0.06777), (-0.08, 0.0007436, 0.06777), (-0.08, 0.04074, 0.06777), (-0.12, 0.04074, 0.06777), (0.08, 0.0007436, 0.06777), (0.12, 0.0007436, 0.06777), (0.12, 0.04074, 0.06777), (0.08, 0.04074, 0.06777), (-0.08, 0.04074, 0.06777), (-0.04, 0.04074, 0.06777), (-0.04, 0.08074, 0.06777), (-0.08, 0.08074, 0.06777), (0.04, 0.04074, 0.06777), (0.08, 0.04074, 0.06777), (0.08, 0.08074, 0.06777), (0.04, 0.08074, 0.06777), (-0.04, 0.08074, 0.06777), (3.966e-09, 0.08074, 0.06777), (3.966e-09, 0.1207, 0.06777), (-0.04, 0.1207, 0.06777), (3.966e-09, 0.08074, 0.06777), (0.04, 0.08074, 0.06777), (0.04, 0.1207, 0.06777), (3.966e-09, 0.1207, 0.06777), (-0.04, -0.07926, 0.1078), (3.966e-09, -0.07926, 0.1078), (3.966e-09, -0.03926, 0.1078), (-0.04, -0.03926, 0.1078), (3.966e-09, -0.07926, 0.1078), (0.04, -0.07926, 0.1078), (0.04, -0.03926, 0.1078), (3.966e-09, -0.03926, 0.1078), (-0.08, -0.03926, 0.1078), (-0.04, -0.03926, 0.1078), (-0.04, 0.0007436, 0.1078), (-0.08, 0.0007436, 0.1078), (0.04, -0.03926, 0.1078), (0.08, -0.03926, 0.1078), (0.08, 0.0007436, 0.1078), (0.04, 0.0007436, 0.1078), (-0.08, 0.0007436, 0.1078), (-0.04, 0.0007436, 0.1078), (-0.04, 0.04074, 0.1078), (-0.08, 0.04074, 0.1078), (0.04, 0.0007436, 0.1078), (0.08, 0.0007436, 0.1078), (0.08, 0.04074, 0.1078), (0.04, 0.04074, 0.1078), (-0.04, 0.04074, 0.1078), (3.966e-09, 0.04074, 0.1078), (3.966e-09, 0.08074, 0.1078), (-0.04, 0.08074, 0.1078), (3.966e-09, 0.04074, 0.1078), (0.04, 0.04074, 0.1078), (0.04, 0.08074, 0.1078), (3.966e-09, 0.08074, 0.1078), (-0.04, -0.03926, 0.1878), (3.966e-09, -0.03926, 0.1878), (3.966e-09, 0.0007436, 0.1878), (-0.04, 0.0007436, 0.1878), (3.966e-09, -0.03926, 0.1878), (0.04, -0.03926, 0.1878), (0.04, 0.0007436, 0.1878), (3.966e-09, 0.0007436, 0.1878), (-0.04, 0.0007436, 0.1878), (3.966e-09, 0.0007436, 0.1878), (3.966e-09, 0.04074, 0.1878), (-0.04, 0.04074, 0.1878), (3.966e-09, 0.0007436, 0.1878), (0.04, 0.0007436, 0.1878), (0.04, 0.04074, 0.1878), (3.966e-09, 0.04074, 0.1878), (-0.04, -0.07926, 0.2278), (3.966e-09, -0.07926, 0.2278), (3.966e-09, -0.03926, 0.2278), (-0.04, -0.03926, 0.2278), (3.966e-09, -0.07926, 0.2278), (0.04, -0.07926, 0.2278), (0.04, -0.03926, 0.2278), (3.966e-09, -0.03926, 0.2278), (-0.08, -0.03926, 0.2278), (-0.04, -0.03926, 0.2278), (-0.04, 0.0007436, 0.2278), (-0.08, 0.0007436, 0.2278), (0.04, -0.03926, 0.2278), (0.08, -0.03926, 0.2278), (0.08, 0.0007436, 0.2278), (0.04, 0.0007436, 0.2278), (-0.08, 0.0007436, 0.2278), (-0.04, 0.0007436, 0.2278), (-0.04, 0.04074, 0.2278), (-0.08, 0.04074, 0.2278), (0.04, 0.0007436, 0.2278), (0.08, 0.0007436, 0.2278), (0.08, 0.04074, 0.2278), (0.04, 0.04074, 0.2278), (-0.04, 0.04074, 0.2278), (3.966e-09, 0.04074, 0.2278), (3.966e-09, 0.08074, 0.2278), (-0.04, 0.08074, 0.2278), (3.966e-09, 0.04074, 0.2278), (0.04, 0.04074, 0.2278), (0.04, 0.08074, 0.2278), (3.966e-09, 0.08074, 0.2278)], [], [(0, 1, 2, 3), (4, 5, 6, 7), (8, 9, 10, 11), (12, 13, 14, 15), (16, 17, 18, 19), (20, 21, 22, 23), (24, 25, 26, 27), (28, 29, 30, 31), (32, 33, 34, 35), (36, 37, 38, 39), (40, 41, 42, 43), (44, 45, 46, 47), (48, 49, 50, 51), (52, 53, 54, 55), (56, 57, 58, 59), (60, 61, 62, 63), (64, 65, 66, 67), (68, 69, 70, 71), (72, 73, 74, 75), (76, 77, 78, 79), (80, 81, 82, 83), (84, 85, 86, 87), (88, 89, 90, 91), (92, 93, 94, 95), (96, 97, 98, 99), (100, 101, 102, 103), (104, 105, 106, 107), (108, 109, 110, 111), (112, 113, 114, 115), (116, 117, 118, 119), (120, 121, 122, 123), (124, 125, 126, 127), (128, 129, 130, 131), (132, 133, 134, 135), (136, 137, 138, 139), (140, 141, 142, 143), (144, 145, 146, 147), (148, 149, 150, 151), (152, 153, 154, 155), (156, 157, 158, 159), (160, 161, 162, 163), (164, 165, 166, 167), (168, 169, 170, 171), (172, 173, 174, 175), (176, 177, 178, 179), (180, 181, 182, 183), (184, 185, 186, 187), (188, 189, 190, 191), (192, 193, 194, 195), (196, 197, 198, 199), (200, 201, 202, 203), (204, 205, 206, 207), (208, 209, 210, 211), (212, 213, 214, 215), (216, 217, 218, 219), (220, 221, 222, 223), (224, 225, 226, 227), (228, 229, 230, 231), (232, 233, 234, 235), (236, 237, 238, 239), (240, 241, 242, 243), (244, 245, 246, 247), (248, 249, 250, 251), (252, 253, 254, 255), (256, 257, 258, 259), (260, 261, 262, 263), (264, 265, 266, 267), (268, 269, 270, 271), (272, 273, 274, 275), (276, 277, 278, 279), (280, 281, 282, 283), (284, 285, 286, 287), (288, 289, 290, 291), (292, 293, 294, 295), (296, 297, 298, 299), (300, 301, 302, 303), (304, 305, 306, 307), (308, 309, 310, 311), (312, 313, 314, 315), (316, 317, 318, 319), (320, 321, 322, 323), (324, 325, 326, 327), (328, 329, 330, 331), (332, 333, 334, 335), (336, 337, 338, 339), (340, 341, 342, 343), (344, 345, 346, 347), (348, 349, 350, 351), (352, 353, 354, 355), (356, 357, 358, 359), (360, 361, 362, 363), (364, 365, 366, 367), (368, 369, 370, 371), (372, 373, 374, 375), (376, 377, 378, 379), (380, 381, 382, 383), (384, 385, 386, 387), (388, 389, 390, 391), (392, 393, 394, 395), (396, 397, 398, 399), (400, 401, 402, 403), (404, 405, 406, 407), (408, 409, 410, 411), (412, 413, 414, 415), (416, 417, 418, 419), (420, 421, 422, 423), (424, 425, 426, 427), (428, 429, 430, 431), (432, 433, 434, 435), (436, 437, 438, 439), (440, 441, 442, 443), (444, 445, 446, 447), (448, 449, 450, 451), (452, 453, 454, 455), (456, 457, 458, 459), (460, 461, 462, 463), (464, 465, 466, 467), (468, 469, 470, 471), (472, 473, 474, 475), (476, 477, 478, 479), (480, 481, 482, 483), (484, 485, 486, 487), (488, 489, 490, 491), (492, 493, 494, 495), (496, 497, 498, 499), (500, 501, 502, 503), (504, 505, 506, 507), (508, 509, 510, 511), (512, 513, 514, 515), (516, 517, 518, 519), (520, 521, 522, 523), (524, 525, 526, 527), (528, 529, 530, 531), (532, 533, 534, 535), (536, 537, 538, 539), (540, 541, 542, 543), (544, 545, 546, 547), (548, 549, 550, 551), (552, 553, 554, 555), (556, 557, 558, 559), (560, 561, 562, 563), (564, 565, 566, 567), (568, 569, 570, 571), (572, 573, 574, 575), (576, 577, 578, 579), (580, 581, 582, 583), (584, 585, 586, 587), (588, 589, 590, 591), (592, 593, 594, 595), (596, 597, 598, 599), (600, 601, 602, 603), (604, 605, 606, 607), (608, 609, 610, 611), (612, 613, 614, 615), (616, 617, 618, 619), (620, 621, 622, 623), (624, 625, 626, 627), (628, 629, 630, 631), (632, 633, 634, 635), (636, 637, 638, 639), (640, 641, 642, 643), (644, 645, 646, 647), (648, 649, 650, 651), (652, 653, 654, 655), (656, 657, 658, 659), (660, 661, 662, 663), (664, 665, 666, 667), (668, 669, 670, 671), (672, 673, 674, 675), (676, 677, 678, 679), (680, 681, 682, 683), (684, 685, 686, 687), (688, 689, 690, 691), (692, 693, 694, 695), (696, 697, 698, 699), (700, 701, 702, 703), (704, 705, 706, 707), (708, 709, 710, 711), (712, 713, 714, 715), (716, 717, 718, 719), (720, 721, 722, 723), (724, 725, 726, 727), (728, 729, 730, 731), (732, 733, 734, 735), (736, 737, 738, 739), (740, 741, 742, 743), (744, 745, 746, 747), (748, 749, 750, 751), (752, 753, 754, 755), (756, 757, 758, 759), (760, 761, 762, 763), (764, 765, 766, 767), (768, 769, 770, 771), (772, 773, 774, 775), (776, 777, 778, 779), (780, 781, 782, 783), (784, 785, 786, 787), (788, 789, 790, 791), (792, 793, 794, 795), (796, 797, 798, 799), (800, 801, 802, 803), (804, 805, 806, 807), (808, 809, 810, 811), (812, 813, 814, 815), (816, 817, 818, 819), (820, 821, 822, 823), (824, 825, 826, 827), (828, 829, 830, 831), (832, 833, 834, 835), (836, 837, 838, 839), (840, 841, 842, 843), (844, 845, 846, 847), (848, 849, 850, 851), (852, 853, 854, 855), (856, 857, 858, 859), (860, 861, 862, 863), (864, 865, 866, 867), (868, 869, 870, 871), (872, 873, 874, 875), (876, 877, 878, 879), (880, 881, 882, 883), (884, 885, 886, 887), (888, 889, 890, 891), (892, 893, 894, 895), (896, 897, 898, 899), (900, 901, 902, 903), (904, 905, 906, 907), (908, 909, 910, 911), (912, 913, 914, 915), (916, 917, 918, 919), (920, 921, 922, 923), (924, 925, 926, 927), (928, 929, 930, 931), (932, 933, 934, 935), (936, 937, 938, 939), (940, 941, 942, 943), (944, 945, 946, 947), (948, 949, 950, 951), (952, 953, 954, 955), (956, 957, 958, 959), (960, 961, 962, 963), (964, 965, 966, 967), (968, 969, 970, 971), (972, 973, 974, 975), (976, 977, 978, 979), (980, 981, 982, 983), (984, 985, 986, 987), (988, 989, 990, 991), (992, 993, 994, 995), (996, 997, 998, 999), (1000, 1001, 1002, 1003), (1004, 1005, 1006, 1007), (1008, 1009, 1010, 1011), (1012, 1013, 1014, 1015), (1016, 1017, 1018, 1019), (1020, 1021, 1022, 1023), (1024, 1025, 1026, 1027), (1028, 1029, 1030, 1031), (1032, 1033, 1034, 1035), (1036, 1037, 1038, 1039), (1040, 1041, 1042, 1043), (1044, 1045, 1046, 1047), (1048, 1049, 1050, 1051), (1052, 1053, 1054, 1055), (1056, 1057, 1058, 1059), (1060, 1061, 1062, 1063), (1064, 1065, 1066, 1067), (1068, 1069, 1070, 1071), (1072, 1073, 1074, 1075), (1076, 1077, 1078, 1079), (1080, 1081, 1082, 1083), (1084, 1085, 1086, 1087), (1088, 1089, 1090, 1091), (1092, 1093, 1094, 1095), (1096, 1097, 1098, 1099), (1100, 1101, 1102, 1103), (1104, 1105, 1106, 1107), (1108, 1109, 1110, 1111), (1112, 1113, 1114, 1115), (1116, 1117, 1118, 1119), (1120, 1121, 1122, 1123), (1124, 1125, 1126, 1127), (1128, 1129, 1130, 1131), (1132, 1133, 1134, 1135), (1136, 1137, 1138, 1139), (1140, 1141, 1142, 1143), (1144, 1145, 1146, 1147), (1148, 1149, 1150, 1151)])
_ca = me_trap_bag.color_attributes.new('Col', 'BYTE_COLOR', 'CORNER')
_ca.data.foreach_set('color', [0.4969, 0.4969, 0.4969, 1.0, 0.4969, 0.4969, 0.4969, 1.0, 0.4969, 0.4969, 0.4969, 1.0, 0.4969, 0.4969, 0.4969, 1.0, 0.4969, 0.4969, 0.4969, 1.0, 0.4969, 0.4969, 0.4969, 1.0, 0.4969, 0.4969, 0.4969, 1.0, 0.4969, 0.4969, 0.4969, 1.0, 0.4969, 0.4969, 0.4969, 1.0, 0.4969, 0.4969, 0.4969, 1.0, 0.4969, 0.4969, 0.4969, 1.0, 0.4969, 0.4969, 0.4969, 1.0, 0.4969, 0.4969, 0.4969, 1.0, 0.4969, 0.4969, 0.4969, 1.0, 0.4969, 0.4969, 0.4969, 1.0, 0.4969, 0.4969, 0.4969, 1.0, 0.4969, 0.4969, 0.4969, 1.0, 0.4969, 0.4969, 0.4969, 1.0, 0.4969, 0.4969, 0.4969, 1.0, 0.4969, 0.4969, 0.4969, 1.0, 0.4969, 0.4969, 0.4969, 1.0, 0.4969, 0.4969, 0.4969, 1.0, 0.4969, 0.4969, 0.4969, 1.0, 0.4969, 0.4969, 0.4969, 1.0, 0.4969, 0.4969, 0.4969, 1.0, 0.4969, 0.4969, 0.4969, 1.0, 0.4969, 0.4969, 0.4969, 1.0, 0.4969, 0.4969, 0.4969, 1.0, 0.2232, 0.2232, 0.2232, 1.0, 0.2232, 0.2232, 0.2232, 1.0, 0.2232, 0.2232, 0.2232, 1.0, 0.2232, 0.2232, 0.2232, 1.0, 0.2232, 0.2232, 0.2232, 1.0, 0.2232, 0.2232, 0.2232, 1.0, 0.2232, 0.2232, 0.2232, 1.0, 0.2232, 0.2232, 0.2232, 1.0, 0.2232, 0.2232, 0.2232, 1.0, 0.2232, 0.2232, 0.2232, 1.0, 0.2232, 0.2232, 0.2232, 1.0, 0.2232, 0.2232, 0.2232, 1.0, 0.2232, 0.2232, 0.2232, 1.0, 0.2232, 0.2232, 0.2232, 1.0, 0.2232, 0.2232, 0.2232, 1.0, 0.2232, 0.2232, 0.2232, 1.0, 0.4969, 0.4969, 0.4969, 1.0, 0.4969, 0.4969, 0.4969, 1.0, 0.4969, 0.4969, 0.4969, 1.0, 0.4969, 0.4969, 0.4969, 1.0, 0.4969, 0.4969, 0.4969, 1.0, 0.4969, 0.4969, 0.4969, 1.0, 0.4969, 0.4969, 0.4969, 1.0, 0.4969, 0.4969, 0.4969, 1.0, 0.4969, 0.4969, 0.4969, 1.0, 0.4969, 0.4969, 0.4969, 1.0, 0.4969, 0.4969, 0.4969, 1.0, 0.4969, 0.4969, 0.4969, 1.0, 0.2232, 0.2232, 0.2232, 1.0, 0.2232, 0.2232, 0.2232, 1.0, 0.2232, 0.2232, 0.2232, 1.0, 0.2232, 0.2232, 0.2232, 1.0, 0.4969, 0.4969, 0.4969, 1.0, 0.4969, 0.4969, 0.4969, 1.0, 0.4969, 0.4969, 0.4969, 1.0, 0.4969, 0.4969, 0.4969, 1.0, 0.2232, 0.2232, 0.2232, 1.0, 0.2232, 0.2232, 0.2232, 1.0, 0.2232, 0.2232, 0.2232, 1.0, 0.2232, 0.2232, 0.2232, 1.0, 0.4969, 0.4969, 0.4969, 1.0, 0.4969, 0.4969, 0.4969, 1.0, 0.4969, 0.4969, 0.4969, 1.0, 0.4969, 0.4969, 0.4969, 1.0, 0.4969, 0.4969, 0.4969, 1.0, 0.4969, 0.4969, 0.4969, 1.0, 0.4969, 0.4969, 0.4969, 1.0, 0.4969, 0.4969, 0.4969, 1.0, 0.2232, 0.2232, 0.2232, 1.0, 0.2232, 0.2232, 0.2232, 1.0, 0.2232, 0.2232, 0.2232, 1.0, 0.2232, 0.2232, 0.2232, 1.0, 0.4969, 0.4969, 0.4969, 1.0, 0.4969, 0.4969, 0.4969, 1.0, 0.4969, 0.4969, 0.4969, 1.0, 0.4969, 0.4969, 0.4969, 1.0, 0.2232, 0.2232, 0.2232, 1.0, 0.2232, 0.2232, 0.2232, 1.0, 0.2232, 0.2232, 0.2232, 1.0, 0.2232, 0.2232, 0.2232, 1.0, 0.4969, 0.4969, 0.4969, 1.0, 0.4969, 0.4969, 0.4969, 1.0, 0.4969, 0.4969, 0.4969, 1.0, 0.4969, 0.4969, 0.4969, 1.0, 0.4969, 0.4969, 0.4969, 1.0, 0.4969, 0.4969, 0.4969, 1.0, 0.4969, 0.4969, 0.4969, 1.0, 0.4969, 0.4969, 0.4969, 1.0, 0.4969, 0.4969, 0.4969, 1.0, 0.4969, 0.4969, 0.4969, 1.0, 0.4969, 0.4969, 0.4969, 1.0, 0.4969, 0.4969, 0.4969, 1.0, 0.4969, 0.4969, 0.4969, 1.0, 0.4969, 0.4969, 0.4969, 1.0, 0.4969, 0.4969, 0.4969, 1.0, 0.4969, 0.4969, 0.4969, 1.0, 0.4969, 0.4969, 0.4969, 1.0, 0.4969, 0.4969, 0.4969, 1.0, 0.4969, 0.4969, 0.4969, 1.0, 0.4969, 0.4969, 0.4969, 1.0, 0.4969, 0.4969, 0.4969, 1.0, 0.4969, 0.4969, 0.4969, 1.0, 0.4969, 0.4969, 0.4969, 1.0, 0.4969, 0.4969, 0.4969, 1.0, 0.4969, 0.4969, 0.4969, 1.0, 0.4969, 0.4969, 0.4969, 1.0, 0.4969, 0.4969, 0.4969, 1.0, 0.4969, 0.4969, 0.4969, 1.0, 0.4969, 0.4969, 0.4969, 1.0, 0.4969, 0.4969, 0.4969, 1.0, 0.4969, 0.4969, 0.4969, 1.0, 0.4969, 0.4969, 0.4969, 1.0, 0.4969, 0.4969, 0.4969, 1.0, 0.4969, 0.4969, 0.4969, 1.0, 0.4969, 0.4969, 0.4969, 1.0, 0.4969, 0.4969, 0.4969, 1.0, 0.4969, 0.4969, 0.4969, 1.0, 0.4969, 0.4969, 0.4969, 1.0, 0.4969, 0.4969, 0.4969, 1.0, 0.4969, 0.4969, 0.4969, 1.0, 0.4969, 0.4969, 0.4969, 1.0, 0.4969, 0.4969, 0.4969, 1.0, 0.4969, 0.4969, 0.4969, 1.0, 0.4969, 0.4969, 0.4969, 1.0, 0.4969, 0.4969, 0.4969, 1.0, 0.4969, 0.4969, 0.4969, 1.0, 0.4969, 0.4969, 0.4969, 1.0, 0.4969, 0.4969, 0.4969, 1.0, 0.4969, 0.4969, 0.4969, 1.0, 0.4969, 0.4969, 0.4969, 1.0, 0.4969, 0.4969, 0.4969, 1.0, 0.4969, 0.4969, 0.4969, 1.0, 0.4969, 0.4969, 0.4969, 1.0, 0.4969, 0.4969, 0.4969, 1.0, 0.4969, 0.4969, 0.4969, 1.0, 0.4969, 0.4969, 0.4969, 1.0, 0.4969, 0.4969, 0.4969, 1.0, 0.4969, 0.4969, 0.4969, 1.0, 0.4969, 0.4969, 0.4969, 1.0, 0.4969, 0.4969, 0.4969, 1.0, 0.4969, 0.4969, 0.4969, 1.0, 0.4969, 0.4969, 0.4969, 1.0, 0.4969, 0.4969, 0.4969, 1.0, 0.4969, 0.4969, 0.4969, 1.0, 0.4969, 0.4969, 0.4969, 1.0, 0.4969, 0.4969, 0.4969, 1.0, 0.4969, 0.4969, 0.4969, 1.0, 0.4969, 0.4969, 0.4969, 1.0, 0.4969, 0.4969, 0.4969, 1.0, 0.4969, 0.4969, 0.4969, 1.0, 0.4969, 0.4969, 0.4969, 1.0, 0.4969, 0.4969, 0.4969, 1.0, 0.09084, 0.09084, 0.09084, 1.0, 0.09084, 0.09084, 0.09084, 1.0, 0.09084, 0.09084, 0.09084, 1.0, 0.09084, 0.09084, 0.09084, 1.0, 0.09084, 0.09084, 0.09084, 1.0, 0.09084, 0.09084, 0.09084, 1.0, 0.09084, 0.09084, 0.09084, 1.0, 0.09084, 0.09084, 0.09084, 1.0, 0.4969, 0.4969, 0.4969, 1.0, 0.4969, 0.4969, 0.4969, 1.0, 0.4969, 0.4969, 0.4969, 1.0, 0.4969, 0.4969, 0.4969, 1.0, 0.4969, 0.4969, 0.4969, 1.0, 0.4969, 0.4969, 0.4969, 1.0, 0.4969, 0.4969, 0.4969, 1.0, 0.4969, 0.4969, 0.4969, 1.0, 0.4969, 0.4969, 0.4969, 1.0, 0.4969, 0.4969, 0.4969, 1.0, 0.4969, 0.4969, 0.4969, 1.0, 0.4969, 0.4969, 0.4969, 1.0, 0.4969, 0.4969, 0.4969, 1.0, 0.4969, 0.4969, 0.4969, 1.0, 0.4969, 0.4969, 0.4969, 1.0, 0.4969, 0.4969, 0.4969, 1.0, 0.4969, 0.4969, 0.4969, 1.0, 0.4969, 0.4969, 0.4969, 1.0, 0.4969, 0.4969, 0.4969, 1.0, 0.4969, 0.4969, 0.4969, 1.0, 0.4969, 0.4969, 0.4969, 1.0, 0.4969, 0.4969, 0.4969, 1.0, 0.4969, 0.4969, 0.4969, 1.0, 0.4969, 0.4969, 0.4969, 1.0, 0.4969, 0.4969, 0.4969, 1.0, 0.4969, 0.4969, 0.4969, 1.0, 0.4969, 0.4969, 0.4969, 1.0, 0.4969, 0.4969, 0.4969, 1.0, 0.4969, 0.4969, 0.4969, 1.0, 0.4969, 0.4969, 0.4969, 1.0, 0.4969, 0.4969, 0.4969, 1.0, 0.4969, 0.4969, 0.4969, 1.0, 0.4969, 0.4969, 0.4969, 1.0, 0.4969, 0.4969, 0.4969, 1.0, 0.4969, 0.4969, 0.4969, 1.0, 0.4969, 0.4969, 0.4969, 1.0, 0.4969, 0.4969, 0.4969, 1.0, 0.4969, 0.4969, 0.4969, 1.0, 0.4969, 0.4969, 0.4969, 1.0, 0.4969, 0.4969, 0.4969, 1.0, 0.4969, 0.4969, 0.4969, 1.0, 0.4969, 0.4969, 0.4969, 1.0, 0.4969, 0.4969, 0.4969, 1.0, 0.4969, 0.4969, 0.4969, 1.0, 0.4969, 0.4969, 0.4969, 1.0, 0.4969, 0.4969, 0.4969, 1.0, 0.4969, 0.4969, 0.4969, 1.0, 0.4969, 0.4969, 0.4969, 1.0, 0.4969, 0.4969, 0.4969, 1.0, 0.4969, 0.4969, 0.4969, 1.0, 0.4969, 0.4969, 0.4969, 1.0, 0.4969, 0.4969, 0.4969, 1.0, 0.4969, 0.4969, 0.4969, 1.0, 0.4969, 0.4969, 0.4969, 1.0, 0.4969, 0.4969, 0.4969, 1.0, 0.4969, 0.4969, 0.4969, 1.0, 0.4969, 0.4969, 0.4969, 1.0, 0.4969, 0.4969, 0.4969, 1.0, 0.4969, 0.4969, 0.4969, 1.0, 0.4969, 0.4969, 0.4969, 1.0, 0.2232, 0.2232, 0.2232, 1.0, 0.2232, 0.2232, 0.2232, 1.0, 0.2232, 0.2232, 0.2232, 1.0, 0.2232, 0.2232, 0.2232, 1.0, 0.2232, 0.2232, 0.2232, 1.0, 0.2232, 0.2232, 0.2232, 1.0, 0.2232, 0.2232, 0.2232, 1.0, 0.2232, 0.2232, 0.2232, 1.0, 0.2232, 0.2232, 0.2232, 1.0, 0.2232, 0.2232, 0.2232, 1.0, 0.2232, 0.2232, 0.2232, 1.0, 0.2232, 0.2232, 0.2232, 1.0, 0.2232, 0.2232, 0.2232, 1.0, 0.2232, 0.2232, 0.2232, 1.0, 0.2232, 0.2232, 0.2232, 1.0, 0.2232, 0.2232, 0.2232, 1.0, 0.4969, 0.4969, 0.4969, 1.0, 0.4969, 0.4969, 0.4969, 1.0, 0.4969, 0.4969, 0.4969, 1.0, 0.4969, 0.4969, 0.4969, 1.0, 0.4969, 0.4969, 0.4969, 1.0, 0.4969, 0.4969, 0.4969, 1.0, 0.4969, 0.4969, 0.4969, 1.0, 0.4969, 0.4969, 0.4969, 1.0, 0.2232, 0.2232, 0.2232, 1.0, 0.2232, 0.2232, 0.2232, 1.0, 0.2232, 0.2232, 0.2232, 1.0, 0.2232, 0.2232, 0.2232, 1.0, 0.4969, 0.4969, 0.4969, 1.0, 0.4969, 0.4969, 0.4969, 1.0, 0.4969, 0.4969, 0.4969, 1.0, 0.4969, 0.4969, 0.4969, 1.0, 0.2232, 0.2232, 0.2232, 1.0, 0.2232, 0.2232, 0.2232, 1.0, 0.2232, 0.2232, 0.2232, 1.0, 0.2232, 0.2232, 0.2232, 1.0, 0.4969, 0.4969, 0.4969, 1.0, 0.4969, 0.4969, 0.4969, 1.0, 0.4969, 0.4969, 0.4969, 1.0, 0.4969, 0.4969, 0.4969, 1.0, 0.4969, 0.4969, 0.4969, 1.0, 0.4969, 0.4969, 0.4969, 1.0, 0.4969, 0.4969, 0.4969, 1.0, 0.4969, 0.4969, 0.4969, 1.0, 0.4969, 0.4969, 0.4969, 1.0, 0.4969, 0.4969, 0.4969, 1.0, 0.4969, 0.4969, 0.4969, 1.0, 0.4969, 0.4969, 0.4969, 1.0, 0.4969, 0.4969, 0.4969, 1.0, 0.4969, 0.4969, 0.4969, 1.0, 0.4969, 0.4969, 0.4969, 1.0, 0.4969, 0.4969, 0.4969, 1.0, 0.2232, 0.2232, 0.2232, 1.0, 0.2232, 0.2232, 0.2232, 1.0, 0.2232, 0.2232, 0.2232, 1.0, 0.2232, 0.2232, 0.2232, 1.0, 0.4969, 0.4969, 0.4969, 1.0, 0.4969, 0.4969, 0.4969, 1.0, 0.4969, 0.4969, 0.4969, 1.0, 0.4969, 0.4969, 0.4969, 1.0, 0.2232, 0.2232, 0.2232, 1.0, 0.2232, 0.2232, 0.2232, 1.0, 0.2232, 0.2232, 0.2232, 1.0, 0.2232, 0.2232, 0.2232, 1.0, 0.4969, 0.4969, 0.4969, 1.0, 0.4969, 0.4969, 0.4969, 1.0, 0.4969, 0.4969, 0.4969, 1.0, 0.4969, 0.4969, 0.4969, 1.0, 0.4969, 0.4969, 0.4969, 1.0, 0.4969, 0.4969, 0.4969, 1.0, 0.4969, 0.4969, 0.4969, 1.0, 0.4969, 0.4969, 0.4969, 1.0, 0.4969, 0.4969, 0.4969, 1.0, 0.4969, 0.4969, 0.4969, 1.0, 0.4969, 0.4969, 0.4969, 1.0, 0.4969, 0.4969, 0.4969, 1.0, 0.4969, 0.4969, 0.4969, 1.0, 0.4969, 0.4969, 0.4969, 1.0, 0.4969, 0.4969, 0.4969, 1.0, 0.4969, 0.4969, 0.4969, 1.0, 0.4969, 0.4969, 0.4969, 1.0, 0.4969, 0.4969, 0.4969, 1.0, 0.4969, 0.4969, 0.4969, 1.0, 0.4969, 0.4969, 0.4969, 1.0, 0.4969, 0.4969, 0.4969, 1.0, 0.4969, 0.4969, 0.4969, 1.0, 0.4969, 0.4969, 0.4969, 1.0, 0.4969, 0.4969, 0.4969, 1.0, 0.4969, 0.4969, 0.4969, 1.0, 0.4969, 0.4969, 0.4969, 1.0, 0.4969, 0.4969, 0.4969, 1.0, 0.4969, 0.4969, 0.4969, 1.0, 0.4969, 0.4969, 0.4969, 1.0, 0.4969, 0.4969, 0.4969, 1.0, 0.4969, 0.4969, 0.4969, 1.0, 0.4969, 0.4969, 0.4969, 1.0, 0.4969, 0.4969, 0.4969, 1.0, 0.4969, 0.4969, 0.4969, 1.0, 0.4969, 0.4969, 0.4969, 1.0, 0.4969, 0.4969, 0.4969, 1.0, 0.4969, 0.4969, 0.4969, 1.0, 0.4969, 0.4969, 0.4969, 1.0, 0.4969, 0.4969, 0.4969, 1.0, 0.4969, 0.4969, 0.4969, 1.0, 0.4969, 0.4969, 0.4969, 1.0, 0.4969, 0.4969, 0.4969, 1.0, 0.4969, 0.4969, 0.4969, 1.0, 0.4969, 0.4969, 0.4969, 1.0, 0.4969, 0.4969, 0.4969, 1.0, 0.4969, 0.4969, 0.4969, 1.0, 0.4969, 0.4969, 0.4969, 1.0, 0.4969, 0.4969, 0.4969, 1.0, 0.4969, 0.4969, 0.4969, 1.0, 0.4969, 0.4969, 0.4969, 1.0, 0.4969, 0.4969, 0.4969, 1.0, 0.4969, 0.4969, 0.4969, 1.0, 0.4969, 0.4969, 0.4969, 1.0, 0.4969, 0.4969, 0.4969, 1.0, 0.4969, 0.4969, 0.4969, 1.0, 0.4969, 0.4969, 0.4969, 1.0, 0.4969, 0.4969, 0.4969, 1.0, 0.4969, 0.4969, 0.4969, 1.0, 0.4969, 0.4969, 0.4969, 1.0, 0.4969, 0.4969, 0.4969, 1.0, 0.4969, 0.4969, 0.4969, 1.0, 0.4969, 0.4969, 0.4969, 1.0, 0.4969, 0.4969, 0.4969, 1.0, 0.4969, 0.4969, 0.4969, 1.0, 0.4969, 0.4969, 0.4969, 1.0, 0.4969, 0.4969, 0.4969, 1.0, 0.4969, 0.4969, 0.4969, 1.0, 0.4969, 0.4969, 0.4969, 1.0, 0.09084, 0.09084, 0.09084, 1.0, 0.09084, 0.09084, 0.09084, 1.0, 0.09084, 0.09084, 0.09084, 1.0, 0.09084, 0.09084, 0.09084, 1.0, 0.09084, 0.09084, 0.09084, 1.0, 0.09084, 0.09084, 0.09084, 1.0, 0.09084, 0.09084, 0.09084, 1.0, 0.09084, 0.09084, 0.09084, 1.0, 0.4969, 0.4969, 0.4969, 1.0, 0.4969, 0.4969, 0.4969, 1.0, 0.4969, 0.4969, 0.4969, 1.0, 0.4969, 0.4969, 0.4969, 1.0, 0.4969, 0.4969, 0.4969, 1.0, 0.4969, 0.4969, 0.4969, 1.0, 0.4969, 0.4969, 0.4969, 1.0, 0.4969, 0.4969, 0.4969, 1.0, 0.4969, 0.4969, 0.4969, 1.0, 0.4969, 0.4969, 0.4969, 1.0, 0.4969, 0.4969, 0.4969, 1.0, 0.4969, 0.4969, 0.4969, 1.0, 0.4969, 0.4969, 0.4969, 1.0, 0.4969, 0.4969, 0.4969, 1.0, 0.4969, 0.4969, 0.4969, 1.0, 0.4969, 0.4969, 0.4969, 1.0, 0.4969, 0.4969, 0.4969, 1.0, 0.4969, 0.4969, 0.4969, 1.0, 0.4969, 0.4969, 0.4969, 1.0, 0.4969, 0.4969, 0.4969, 1.0, 0.4969, 0.4969, 0.4969, 1.0, 0.4969, 0.4969, 0.4969, 1.0, 0.4969, 0.4969, 0.4969, 1.0, 0.4969, 0.4969, 0.4969, 1.0, 0.4969, 0.4969, 0.4969, 1.0, 0.4969, 0.4969, 0.4969, 1.0, 0.4969, 0.4969, 0.4969, 1.0, 0.4969, 0.4969, 0.4969, 1.0, 0.4969, 0.4969, 0.4969, 1.0, 0.4969, 0.4969, 0.4969, 1.0, 0.4969, 0.4969, 0.4969, 1.0, 0.4969, 0.4969, 0.4969, 1.0, 0.4969, 0.4969, 0.4969, 1.0, 0.4969, 0.4969, 0.4969, 1.0, 0.4969, 0.4969, 0.4969, 1.0, 0.4969, 0.4969, 0.4969, 1.0, 0.4969, 0.4969, 0.4969, 1.0, 0.4969, 0.4969, 0.4969, 1.0, 0.4969, 0.4969, 0.4969, 1.0, 0.4969, 0.4969, 0.4969, 1.0, 0.4969, 0.4969, 0.4969, 1.0, 0.4969, 0.4969, 0.4969, 1.0, 0.4969, 0.4969, 0.4969, 1.0, 0.4969, 0.4969, 0.4969, 1.0, 0.4969, 0.4969, 0.4969, 1.0, 0.4969, 0.4969, 0.4969, 1.0, 0.4969, 0.4969, 0.4969, 1.0, 0.4969, 0.4969, 0.4969, 1.0, 0.4969, 0.4969, 0.4969, 1.0, 0.4969, 0.4969, 0.4969, 1.0, 0.4969, 0.4969, 0.4969, 1.0, 0.4969, 0.4969, 0.4969, 1.0, 0.4969, 0.4969, 0.4969, 1.0, 0.4969, 0.4969, 0.4969, 1.0, 0.4969, 0.4969, 0.4969, 1.0, 0.4969, 0.4969, 0.4969, 1.0, 0.4969, 0.4969, 0.4969, 1.0, 0.4969, 0.4969, 0.4969, 1.0, 0.4969, 0.4969, 0.4969, 1.0, 0.4969, 0.4969, 0.4969, 1.0, 0.2232, 0.2232, 0.2232, 1.0, 0.2232, 0.2232, 0.2232, 1.0, 0.2232, 0.2232, 0.2232, 1.0, 0.2232, 0.2232, 0.2232, 1.0, 0.2232, 0.2232, 0.2232, 1.0, 0.2232, 0.2232, 0.2232, 1.0, 0.2232, 0.2232, 0.2232, 1.0, 0.2232, 0.2232, 0.2232, 1.0, 0.2232, 0.2232, 0.2232, 1.0, 0.2232, 0.2232, 0.2232, 1.0, 0.2232, 0.2232, 0.2232, 1.0, 0.2232, 0.2232, 0.2232, 1.0, 0.2232, 0.2232, 0.2232, 1.0, 0.2232, 0.2232, 0.2232, 1.0, 0.2232, 0.2232, 0.2232, 1.0, 0.2232, 0.2232, 0.2232, 1.0, 0.4969, 0.4969, 0.4969, 1.0, 0.4969, 0.4969, 0.4969, 1.0, 0.4969, 0.4969, 0.4969, 1.0, 0.4969, 0.4969, 0.4969, 1.0, 0.4969, 0.4969, 0.4969, 1.0, 0.4969, 0.4969, 0.4969, 1.0, 0.4969, 0.4969, 0.4969, 1.0, 0.4969, 0.4969, 0.4969, 1.0, 0.2232, 0.2232, 0.2232, 1.0, 0.2232, 0.2232, 0.2232, 1.0, 0.2232, 0.2232, 0.2232, 1.0, 0.2232, 0.2232, 0.2232, 1.0, 0.4969, 0.4969, 0.4969, 1.0, 0.4969, 0.4969, 0.4969, 1.0, 0.4969, 0.4969, 0.4969, 1.0, 0.4969, 0.4969, 0.4969, 1.0, 0.2232, 0.2232, 0.2232, 1.0, 0.2232, 0.2232, 0.2232, 1.0, 0.2232, 0.2232, 0.2232, 1.0, 0.2232, 0.2232, 0.2232, 1.0, 0.4969, 0.4969, 0.4969, 1.0, 0.4969, 0.4969, 0.4969, 1.0, 0.4969, 0.4969, 0.4969, 1.0, 0.4969, 0.4969, 0.4969, 1.0, 0.4969, 0.4969, 0.4969, 1.0, 0.4969, 0.4969, 0.4969, 1.0, 0.4969, 0.4969, 0.4969, 1.0, 0.4969, 0.4969, 0.4969, 1.0, 0.4969, 0.4969, 0.4969, 1.0, 0.4969, 0.4969, 0.4969, 1.0, 0.4969, 0.4969, 0.4969, 1.0, 0.4969, 0.4969, 0.4969, 1.0, 0.4969, 0.4969, 0.4969, 1.0, 0.4969, 0.4969, 0.4969, 1.0, 0.4969, 0.4969, 0.4969, 1.0, 0.4969, 0.4969, 0.4969, 1.0, 0.2232, 0.2232, 0.2232, 1.0, 0.2232, 0.2232, 0.2232, 1.0, 0.2232, 0.2232, 0.2232, 1.0, 0.2232, 0.2232, 0.2232, 1.0, 0.4969, 0.4969, 0.4969, 1.0, 0.4969, 0.4969, 0.4969, 1.0, 0.4969, 0.4969, 0.4969, 1.0, 0.4969, 0.4969, 0.4969, 1.0, 0.2232, 0.2232, 0.2232, 1.0, 0.2232, 0.2232, 0.2232, 1.0, 0.2232, 0.2232, 0.2232, 1.0, 0.2232, 0.2232, 0.2232, 1.0, 0.4969, 0.4969, 0.4969, 1.0, 0.4969, 0.4969, 0.4969, 1.0, 0.4969, 0.4969, 0.4969, 1.0, 0.4969, 0.4969, 0.4969, 1.0, 0.4969, 0.4969, 0.4969, 1.0, 0.4969, 0.4969, 0.4969, 1.0, 0.4969, 0.4969, 0.4969, 1.0, 0.4969, 0.4969, 0.4969, 1.0, 0.4969, 0.4969, 0.4969, 1.0, 0.4969, 0.4969, 0.4969, 1.0, 0.4969, 0.4969, 0.4969, 1.0, 0.4969, 0.4969, 0.4969, 1.0, 0.4969, 0.4969, 0.4969, 1.0, 0.4969, 0.4969, 0.4969, 1.0, 0.4969, 0.4969, 0.4969, 1.0, 0.4969, 0.4969, 0.4969, 1.0, 0.4969, 0.4969, 0.4969, 1.0, 0.4969, 0.4969, 0.4969, 1.0, 0.4969, 0.4969, 0.4969, 1.0, 0.4969, 0.4969, 0.4969, 1.0, 0.4969, 0.4969, 0.4969, 1.0, 0.4969, 0.4969, 0.4969, 1.0, 0.4969, 0.4969, 0.4969, 1.0, 0.4969, 0.4969, 0.4969, 1.0, 0.4969, 0.4969, 0.4969, 1.0, 0.4969, 0.4969, 0.4969, 1.0, 0.4969, 0.4969, 0.4969, 1.0, 0.4969, 0.4969, 0.4969, 1.0, 0.4969, 0.4969, 0.4969, 1.0, 0.4969, 0.4969, 0.4969, 1.0, 0.4969, 0.4969, 0.4969, 1.0, 0.4969, 0.4969, 0.4969, 1.0, 0.4969, 0.4969, 0.4969, 1.0, 0.4969, 0.4969, 0.4969, 1.0, 0.4969, 0.4969, 0.4969, 1.0, 0.4969, 0.4969, 0.4969, 1.0, 0.4969, 0.4969, 0.4969, 1.0, 0.4969, 0.4969, 0.4969, 1.0, 0.4969, 0.4969, 0.4969, 1.0, 0.4969, 0.4969, 0.4969, 1.0, 0.4969, 0.4969, 0.4969, 1.0, 0.4969, 0.4969, 0.4969, 1.0, 0.4969, 0.4969, 0.4969, 1.0, 0.4969, 0.4969, 0.4969, 1.0, 0.4969, 0.4969, 0.4969, 1.0, 0.4969, 0.4969, 0.4969, 1.0, 0.4969, 0.4969, 0.4969, 1.0, 0.4969, 0.4969, 0.4969, 1.0, 0.4969, 0.4969, 0.4969, 1.0, 0.4969, 0.4969, 0.4969, 1.0, 0.4969, 0.4969, 0.4969, 1.0, 0.4969, 0.4969, 0.4969, 1.0, 0.4969, 0.4969, 0.4969, 1.0, 0.4969, 0.4969, 0.4969, 1.0, 0.4969, 0.4969, 0.4969, 1.0, 0.4969, 0.4969, 0.4969, 1.0, 0.4969, 0.4969, 0.4969, 1.0, 0.4969, 0.4969, 0.4969, 1.0, 0.4969, 0.4969, 0.4969, 1.0, 0.4969, 0.4969, 0.4969, 1.0, 0.4969, 0.4969, 0.4969, 1.0, 0.4969, 0.4969, 0.4969, 1.0, 0.4969, 0.4969, 0.4969, 1.0, 0.4969, 0.4969, 0.4969, 1.0, 0.4969, 0.4969, 0.4969, 1.0, 0.4969, 0.4969, 0.4969, 1.0, 0.4969, 0.4969, 0.4969, 1.0, 0.4969, 0.4969, 0.4969, 1.0, 0.09084, 0.09084, 0.09084, 1.0, 0.09084, 0.09084, 0.09084, 1.0, 0.09084, 0.09084, 0.09084, 1.0, 0.09084, 0.09084, 0.09084, 1.0, 0.09084, 0.09084, 0.09084, 1.0, 0.09084, 0.09084, 0.09084, 1.0, 0.09084, 0.09084, 0.09084, 1.0, 0.09084, 0.09084, 0.09084, 1.0, 0.4969, 0.4969, 0.4969, 1.0, 0.4969, 0.4969, 0.4969, 1.0, 0.4969, 0.4969, 0.4969, 1.0, 0.4969, 0.4969, 0.4969, 1.0, 0.4969, 0.4969, 0.4969, 1.0, 0.4969, 0.4969, 0.4969, 1.0, 0.4969, 0.4969, 0.4969, 1.0, 0.4969, 0.4969, 0.4969, 1.0, 0.4969, 0.4969, 0.4969, 1.0, 0.4969, 0.4969, 0.4969, 1.0, 0.4969, 0.4969, 0.4969, 1.0, 0.4969, 0.4969, 0.4969, 1.0, 0.4969, 0.4969, 0.4969, 1.0, 0.4969, 0.4969, 0.4969, 1.0, 0.4969, 0.4969, 0.4969, 1.0, 0.4969, 0.4969, 0.4969, 1.0, 0.4969, 0.4969, 0.4969, 1.0, 0.4969, 0.4969, 0.4969, 1.0, 0.4969, 0.4969, 0.4969, 1.0, 0.4969, 0.4969, 0.4969, 1.0, 0.4969, 0.4969, 0.4969, 1.0, 0.4969, 0.4969, 0.4969, 1.0, 0.4969, 0.4969, 0.4969, 1.0, 0.4969, 0.4969, 0.4969, 1.0, 0.4969, 0.4969, 0.4969, 1.0, 0.4969, 0.4969, 0.4969, 1.0, 0.4969, 0.4969, 0.4969, 1.0, 0.4969, 0.4969, 0.4969, 1.0, 0.4969, 0.4969, 0.4969, 1.0, 0.4969, 0.4969, 0.4969, 1.0, 0.4969, 0.4969, 0.4969, 1.0, 0.4969, 0.4969, 0.4969, 1.0, 0.4969, 0.4969, 0.4969, 1.0, 0.4969, 0.4969, 0.4969, 1.0, 0.4969, 0.4969, 0.4969, 1.0, 0.4969, 0.4969, 0.4969, 1.0, 0.4969, 0.4969, 0.4969, 1.0, 0.4969, 0.4969, 0.4969, 1.0, 0.4969, 0.4969, 0.4969, 1.0, 0.4969, 0.4969, 0.4969, 1.0, 0.4969, 0.4969, 0.4969, 1.0, 0.4969, 0.4969, 0.4969, 1.0, 0.4969, 0.4969, 0.4969, 1.0, 0.4969, 0.4969, 0.4969, 1.0, 0.4969, 0.4969, 0.4969, 1.0, 0.4969, 0.4969, 0.4969, 1.0, 0.4969, 0.4969, 0.4969, 1.0, 0.4969, 0.4969, 0.4969, 1.0, 0.4969, 0.4969, 0.4969, 1.0, 0.4969, 0.4969, 0.4969, 1.0, 0.4969, 0.4969, 0.4969, 1.0, 0.4969, 0.4969, 0.4969, 1.0, 0.4969, 0.4969, 0.4969, 1.0, 0.4969, 0.4969, 0.4969, 1.0, 0.4969, 0.4969, 0.4969, 1.0, 0.4969, 0.4969, 0.4969, 1.0, 0.4969, 0.4969, 0.4969, 1.0, 0.4969, 0.4969, 0.4969, 1.0, 0.4969, 0.4969, 0.4969, 1.0, 0.4969, 0.4969, 0.4969, 1.0, 0.2232, 0.2232, 0.2232, 1.0, 0.2232, 0.2232, 0.2232, 1.0, 0.2232, 0.2232, 0.2232, 1.0, 0.2232, 0.2232, 0.2232, 1.0, 0.2232, 0.2232, 0.2232, 1.0, 0.2232, 0.2232, 0.2232, 1.0, 0.2232, 0.2232, 0.2232, 1.0, 0.2232, 0.2232, 0.2232, 1.0, 0.2232, 0.2232, 0.2232, 1.0, 0.2232, 0.2232, 0.2232, 1.0, 0.2232, 0.2232, 0.2232, 1.0, 0.2232, 0.2232, 0.2232, 1.0, 0.2232, 0.2232, 0.2232, 1.0, 0.2232, 0.2232, 0.2232, 1.0, 0.2232, 0.2232, 0.2232, 1.0, 0.2232, 0.2232, 0.2232, 1.0, 0.4969, 0.4969, 0.4969, 1.0, 0.4969, 0.4969, 0.4969, 1.0, 0.4969, 0.4969, 0.4969, 1.0, 0.4969, 0.4969, 0.4969, 1.0, 0.4969, 0.4969, 0.4969, 1.0, 0.4969, 0.4969, 0.4969, 1.0, 0.4969, 0.4969, 0.4969, 1.0, 0.4969, 0.4969, 0.4969, 1.0, 0.4969, 0.4969, 0.4969, 1.0, 0.4969, 0.4969, 0.4969, 1.0, 0.4969, 0.4969, 0.4969, 1.0, 0.4969, 0.4969, 0.4969, 1.0, 0.2232, 0.2232, 0.2232, 1.0, 0.2232, 0.2232, 0.2232, 1.0, 0.2232, 0.2232, 0.2232, 1.0, 0.2232, 0.2232, 0.2232, 1.0, 0.4969, 0.4969, 0.4969, 1.0, 0.4969, 0.4969, 0.4969, 1.0, 0.4969, 0.4969, 0.4969, 1.0, 0.4969, 0.4969, 0.4969, 1.0, 0.2232, 0.2232, 0.2232, 1.0, 0.2232, 0.2232, 0.2232, 1.0, 0.2232, 0.2232, 0.2232, 1.0, 0.2232, 0.2232, 0.2232, 1.0, 0.4969, 0.4969, 0.4969, 1.0, 0.4969, 0.4969, 0.4969, 1.0, 0.4969, 0.4969, 0.4969, 1.0, 0.4969, 0.4969, 0.4969, 1.0, 0.4969, 0.4969, 0.4969, 1.0, 0.4969, 0.4969, 0.4969, 1.0, 0.4969, 0.4969, 0.4969, 1.0, 0.4969, 0.4969, 0.4969, 1.0, 0.2232, 0.2232, 0.2232, 1.0, 0.2232, 0.2232, 0.2232, 1.0, 0.2232, 0.2232, 0.2232, 1.0, 0.2232, 0.2232, 0.2232, 1.0, 0.4969, 0.4969, 0.4969, 1.0, 0.4969, 0.4969, 0.4969, 1.0, 0.4969, 0.4969, 0.4969, 1.0, 0.4969, 0.4969, 0.4969, 1.0, 0.2232, 0.2232, 0.2232, 1.0, 0.2232, 0.2232, 0.2232, 1.0, 0.2232, 0.2232, 0.2232, 1.0, 0.2232, 0.2232, 0.2232, 1.0, 0.4969, 0.4969, 0.4969, 1.0, 0.4969, 0.4969, 0.4969, 1.0, 0.4969, 0.4969, 0.4969, 1.0, 0.4969, 0.4969, 0.4969, 1.0, 0.4969, 0.4969, 0.4969, 1.0, 0.4969, 0.4969, 0.4969, 1.0, 0.4969, 0.4969, 0.4969, 1.0, 0.4969, 0.4969, 0.4969, 1.0, 0.4969, 0.4969, 0.4969, 1.0, 0.4969, 0.4969, 0.4969, 1.0, 0.4969, 0.4969, 0.4969, 1.0, 0.4969, 0.4969, 0.4969, 1.0, 0.4969, 0.4969, 0.4969, 1.0, 0.4969, 0.4969, 0.4969, 1.0, 0.4969, 0.4969, 0.4969, 1.0, 0.4969, 0.4969, 0.4969, 1.0, 0.4969, 0.4969, 0.4969, 1.0, 0.4969, 0.4969, 0.4969, 1.0, 0.4969, 0.4969, 0.4969, 1.0, 0.4969, 0.4969, 0.4969, 1.0, 0.4969, 0.4969, 0.4969, 1.0, 0.4969, 0.4969, 0.4969, 1.0, 0.4969, 0.4969, 0.4969, 1.0, 0.4969, 0.4969, 0.4969, 1.0, 0.4969, 0.4969, 0.4969, 1.0, 0.4969, 0.4969, 0.4969, 1.0, 0.4969, 0.4969, 0.4969, 1.0, 0.4969, 0.4969, 0.4969, 1.0, 0.4969, 0.4969, 0.4969, 1.0, 0.4969, 0.4969, 0.4969, 1.0, 0.4969, 0.4969, 0.4969, 1.0, 0.4969, 0.4969, 0.4969, 1.0, 0.4969, 0.4969, 0.4969, 1.0, 0.4969, 0.4969, 0.4969, 1.0, 0.4969, 0.4969, 0.4969, 1.0, 0.4969, 0.4969, 0.4969, 1.0, 0.4969, 0.4969, 0.4969, 1.0, 0.4969, 0.4969, 0.4969, 1.0, 0.4969, 0.4969, 0.4969, 1.0, 0.4969, 0.4969, 0.4969, 1.0, 0.4969, 0.4969, 0.4969, 1.0, 0.4969, 0.4969, 0.4969, 1.0, 0.4969, 0.4969, 0.4969, 1.0, 0.4969, 0.4969, 0.4969, 1.0, 0.4969, 0.4969, 0.4969, 1.0, 0.4969, 0.4969, 0.4969, 1.0, 0.4969, 0.4969, 0.4969, 1.0, 0.4969, 0.4969, 0.4969, 1.0, 0.4969, 0.4969, 0.4969, 1.0, 0.4969, 0.4969, 0.4969, 1.0, 0.4969, 0.4969, 0.4969, 1.0, 0.4969, 0.4969, 0.4969, 1.0, 0.4969, 0.4969, 0.4969, 1.0, 0.4969, 0.4969, 0.4969, 1.0, 0.4969, 0.4969, 0.4969, 1.0, 0.4969, 0.4969, 0.4969, 1.0, 0.4969, 0.4969, 0.4969, 1.0, 0.4969, 0.4969, 0.4969, 1.0, 0.4969, 0.4969, 0.4969, 1.0, 0.4969, 0.4969, 0.4969, 1.0, 0.4969, 0.4969, 0.4969, 1.0, 0.4969, 0.4969, 0.4969, 1.0, 0.4969, 0.4969, 0.4969, 1.0, 0.4969, 0.4969, 0.4969, 1.0, 0.4969, 0.4969, 0.4969, 1.0, 0.4969, 0.4969, 0.4969, 1.0, 0.4969, 0.4969, 0.4969, 1.0, 0.4969, 0.4969, 0.4969, 1.0, 0.4969, 0.4969, 0.4969, 1.0, 0.4969, 0.4969, 0.4969, 1.0, 0.4969, 0.4969, 0.4969, 1.0, 0.4969, 0.4969, 0.4969, 1.0, 0.09084, 0.09084, 0.09084, 1.0, 0.09084, 0.09084, 0.09084, 1.0, 0.09084, 0.09084, 0.09084, 1.0, 0.09084, 0.09084, 0.09084, 1.0, 0.09084, 0.09084, 0.09084, 1.0, 0.09084, 0.09084, 0.09084, 1.0, 0.09084, 0.09084, 0.09084, 1.0, 0.09084, 0.09084, 0.09084, 1.0, 0.4969, 0.4969, 0.4969, 1.0, 0.4969, 0.4969, 0.4969, 1.0, 0.4969, 0.4969, 0.4969, 1.0, 0.4969, 0.4969, 0.4969, 1.0, 0.4969, 0.4969, 0.4969, 1.0, 0.4969, 0.4969, 0.4969, 1.0, 0.4969, 0.4969, 0.4969, 1.0, 0.4969, 0.4969, 0.4969, 1.0, 0.4969, 0.4969, 0.4969, 1.0, 0.4969, 0.4969, 0.4969, 1.0, 0.4969, 0.4969, 0.4969, 1.0, 0.4969, 0.4969, 0.4969, 1.0, 0.4969, 0.4969, 0.4969, 1.0, 0.4969, 0.4969, 0.4969, 1.0, 0.4969, 0.4969, 0.4969, 1.0, 0.4969, 0.4969, 0.4969, 1.0, 0.4969, 0.4969, 0.4969, 1.0, 0.4969, 0.4969, 0.4969, 1.0, 0.4969, 0.4969, 0.4969, 1.0, 0.4969, 0.4969, 0.4969, 1.0, 0.4969, 0.4969, 0.4969, 1.0, 0.4969, 0.4969, 0.4969, 1.0, 0.4969, 0.4969, 0.4969, 1.0, 0.4969, 0.4969, 0.4969, 1.0, 0.4969, 0.4969, 0.4969, 1.0, 0.4969, 0.4969, 0.4969, 1.0, 0.4969, 0.4969, 0.4969, 1.0, 0.4969, 0.4969, 0.4969, 1.0, 0.4969, 0.4969, 0.4969, 1.0, 0.4969, 0.4969, 0.4969, 1.0, 0.4969, 0.4969, 0.4969, 1.0, 0.4969, 0.4969, 0.4969, 1.0, 0.4969, 0.4969, 0.4969, 1.0, 0.4969, 0.4969, 0.4969, 1.0, 0.4969, 0.4969, 0.4969, 1.0, 0.4969, 0.4969, 0.4969, 1.0, 0.4969, 0.4969, 0.4969, 1.0, 0.4969, 0.4969, 0.4969, 1.0, 0.4969, 0.4969, 0.4969, 1.0, 0.4969, 0.4969, 0.4969, 1.0, 0.4969, 0.4969, 0.4969, 1.0, 0.4969, 0.4969, 0.4969, 1.0, 0.4969, 0.4969, 0.4969, 1.0, 0.4969, 0.4969, 0.4969, 1.0, 0.4969, 0.4969, 0.4969, 1.0, 0.4969, 0.4969, 0.4969, 1.0, 0.4969, 0.4969, 0.4969, 1.0, 0.4969, 0.4969, 0.4969, 1.0, 0.4969, 0.4969, 0.4969, 1.0, 0.4969, 0.4969, 0.4969, 1.0, 0.4969, 0.4969, 0.4969, 1.0, 0.4969, 0.4969, 0.4969, 1.0, 0.4969, 0.4969, 0.4969, 1.0, 0.4969, 0.4969, 0.4969, 1.0, 0.4969, 0.4969, 0.4969, 1.0, 0.4969, 0.4969, 0.4969, 1.0, 0.4969, 0.4969, 0.4969, 1.0, 0.4969, 0.4969, 0.4969, 1.0, 0.4969, 0.4969, 0.4969, 1.0, 0.4969, 0.4969, 0.4969, 1.0, 0.4969, 0.4969, 0.4969, 1.0, 0.4969, 0.4969, 0.4969, 1.0, 0.4969, 0.4969, 0.4969, 1.0, 0.4969, 0.4969, 0.4969, 1.0, 0.4969, 0.4969, 0.4969, 1.0, 0.4969, 0.4969, 0.4969, 1.0, 0.4969, 0.4969, 0.4969, 1.0, 0.4969, 0.4969, 0.4969, 1.0, 0.4969, 0.4969, 0.4969, 1.0, 0.4969, 0.4969, 0.4969, 1.0, 0.4969, 0.4969, 0.4969, 1.0, 0.4969, 0.4969, 0.4969, 1.0, 0.4969, 0.4969, 0.4969, 1.0, 0.4969, 0.4969, 0.4969, 1.0, 0.4969, 0.4969, 0.4969, 1.0, 0.4969, 0.4969, 0.4969, 1.0, 0.4969, 0.4969, 0.4969, 1.0, 0.4969, 0.4969, 0.4969, 1.0, 0.4969, 0.4969, 0.4969, 1.0, 0.4969, 0.4969, 0.4969, 1.0, 0.4969, 0.4969, 0.4969, 1.0, 0.4969, 0.4969, 0.4969, 1.0, 0.4969, 0.4969, 0.4969, 1.0, 0.4969, 0.4969, 0.4969, 1.0, 0.4969, 0.4969, 0.4969, 1.0, 0.4969, 0.4969, 0.4969, 1.0, 0.4969, 0.4969, 0.4969, 1.0, 0.4969, 0.4969, 0.4969, 1.0, 0.4969, 0.4969, 0.4969, 1.0, 0.4969, 0.4969, 0.4969, 1.0, 0.4969, 0.4969, 0.4969, 1.0, 0.4969, 0.4969, 0.4969, 1.0, 0.4969, 0.4969, 0.4969, 1.0, 0.4969, 0.4969, 0.4969, 1.0, 0.4969, 0.4969, 0.4969, 1.0, 0.4969, 0.4969, 0.4969, 1.0, 0.4969, 0.4969, 0.4969, 1.0, 0.4969, 0.4969, 0.4969, 1.0, 0.4969, 0.4969, 0.4969, 1.0, 0.4969, 0.4969, 0.4969, 1.0, 0.4969, 0.4969, 0.4969, 1.0, 0.4969, 0.4969, 0.4969, 1.0, 0.4969, 0.4969, 0.4969, 1.0, 0.4969, 0.4969, 0.4969, 1.0, 0.4969, 0.4969, 0.4969, 1.0, 0.4969, 0.4969, 0.4969, 1.0, 0.4969, 0.4969, 0.4969, 1.0, 0.4969, 0.4969, 0.4969, 1.0, 0.4969, 0.4969, 0.4969, 1.0, 0.4969, 0.4969, 0.4969, 1.0, 0.4969, 0.4969, 0.4969, 1.0, 0.4969, 0.4969, 0.4969, 1.0, 0.4969, 0.4969, 0.4969, 1.0, 0.4969, 0.4969, 0.4969, 1.0, 0.4969, 0.4969, 0.4969, 1.0, 0.4969, 0.4969, 0.4969, 1.0, 0.4969, 0.4969, 0.4969, 1.0, 0.4969, 0.4969, 0.4969, 1.0, 0.4969, 0.4969, 0.4969, 1.0, 0.4969, 0.4969, 0.4969, 1.0, 0.4969, 0.4969, 0.4969, 1.0, 0.4969, 0.4969, 0.4969, 1.0, 0.4969, 0.4969, 0.4969, 1.0, 0.4969, 0.4969, 0.4969, 1.0, 0.4969, 0.4969, 0.4969, 1.0, 0.4969, 0.4969, 0.4969, 1.0, 0.4969, 0.4969, 0.4969, 1.0, 0.4969, 0.4969, 0.4969, 1.0, 0.4969, 0.4969, 0.4969, 1.0, 0.4969, 0.4969, 0.4969, 1.0, 0.4969, 0.4969, 0.4969, 1.0, 0.4969, 0.4969, 0.4969, 1.0, 0.4969, 0.4969, 0.4969, 1.0, 0.4969, 0.4969, 0.4969, 1.0, 0.4969, 0.4969, 0.4969, 1.0, 0.4969, 0.4969, 0.4969, 1.0, 0.4969, 0.4969, 0.4969, 1.0, 0.4969, 0.4969, 0.4969, 1.0, 0.4969, 0.4969, 0.4969, 1.0, 0.4969, 0.4969, 0.4969, 1.0, 0.4969, 0.4969, 0.4969, 1.0, 0.4969, 0.4969, 0.4969, 1.0, 0.4969, 0.4969, 0.4969, 1.0, 0.4969, 0.4969, 0.4969, 1.0, 0.4969, 0.4969, 0.4969, 1.0, 0.4969, 0.4969, 0.4969, 1.0, 0.4969, 0.4969, 0.4969, 1.0, 0.4969, 0.4969, 0.4969, 1.0, 0.4969, 0.4969, 0.4969, 1.0, 0.4969, 0.4969, 0.4969, 1.0, 0.4969, 0.4969, 0.4969, 1.0, 0.4969, 0.4969, 0.4969, 1.0, 0.4969, 0.4969, 0.4969, 1.0, 0.4969, 0.4969, 0.4969, 1.0, 0.4969, 0.4969, 0.4969, 1.0, 0.4969, 0.4969, 0.4969, 1.0, 0.4969, 0.4969, 0.4969, 1.0, 0.4969, 0.4969, 0.4969, 1.0, 0.4969, 0.4969, 0.4969, 1.0, 0.4969, 0.4969, 0.4969, 1.0, 0.4969, 0.4969, 0.4969, 1.0, 0.4969, 0.4969, 0.4969, 1.0, 0.4969, 0.4969, 0.4969, 1.0, 0.4969, 0.4969, 0.4969, 1.0, 0.4969, 0.4969, 0.4969, 1.0, 0.4969, 0.4969, 0.4969, 1.0, 0.4969, 0.4969, 0.4969, 1.0, 0.4969, 0.4969, 0.4969, 1.0, 0.4969, 0.4969, 0.4969, 1.0, 0.4969, 0.4969, 0.4969, 1.0, 0.4969, 0.4969, 0.4969, 1.0, 0.4969, 0.4969, 0.4969, 1.0, 0.4969, 0.4969, 0.4969, 1.0, 0.4969, 0.4969, 0.4969, 1.0, 0.4969, 0.4969, 0.4969, 1.0, 0.4969, 0.4969, 0.4969, 1.0, 0.4969, 0.4969, 0.4969, 1.0, 0.4969, 0.4969, 0.4969, 1.0, 0.4969, 0.4969, 0.4969, 1.0, 0.4969, 0.4969, 0.4969, 1.0, 0.4969, 0.4969, 0.4969, 1.0, 0.4969, 0.4969, 0.4969, 1.0, 0.4969, 0.4969, 0.4969, 1.0, 0.4969, 0.4969, 0.4969, 1.0, 0.4969, 0.4969, 0.4969, 1.0, 0.4969, 0.4969, 0.4969, 1.0, 0.4969, 0.4969, 0.4969, 1.0, 0.4969, 0.4969, 0.4969, 1.0, 0.4969, 0.4969, 0.4969, 1.0, 0.4969, 0.4969, 0.4969, 1.0, 0.4969, 0.4969, 0.4969, 1.0, 0.4969, 0.4969, 0.4969, 1.0, 0.4969, 0.4969, 0.4969, 1.0, 0.4969, 0.4969, 0.4969, 1.0, 0.4969, 0.4969, 0.4969, 1.0, 0.4969, 0.4969, 0.4969, 1.0, 0.4969, 0.4969, 0.4969, 1.0, 0.4969, 0.4969, 0.4969, 1.0, 0.4969, 0.4969, 0.4969, 1.0, 0.4969, 0.4969, 0.4969, 1.0, 0.4969, 0.4969, 0.4969, 1.0, 0.4969, 0.4969, 0.4969, 1.0, 0.4969, 0.4969, 0.4969, 1.0, 0.4969, 0.4969, 0.4969, 1.0, 0.4969, 0.4969, 0.4969, 1.0, 0.4969, 0.4969, 0.4969, 1.0, 0.4969, 0.4969, 0.4969, 1.0, 0.4969, 0.4969, 0.4969, 1.0, 0.4969, 0.4969, 0.4969, 1.0, 0.4969, 0.4969, 0.4969, 1.0, 0.4969, 0.4969, 0.4969, 1.0, 0.4969, 0.4969, 0.4969, 1.0, 0.4969, 0.4969, 0.4969, 1.0, 0.4969, 0.4969, 0.4969, 1.0, 0.4969, 0.4969, 0.4969, 1.0, 0.4969, 0.4969, 0.4969, 1.0, 0.4969, 0.4969, 0.4969, 1.0, 0.4969, 0.4969, 0.4969, 1.0, 0.4969, 0.4969, 0.4969, 1.0, 0.4969, 0.4969, 0.4969, 1.0, 0.4969, 0.4969, 0.4969, 1.0, 0.4969, 0.4969, 0.4969, 1.0, 0.4969, 0.4969, 0.4969, 1.0, 0.4969, 0.4969, 0.4969, 1.0, 0.4969, 0.4969, 0.4969, 1.0, 0.4969, 0.4969, 0.4969, 1.0, 0.4969, 0.4969, 0.4969, 1.0, 0.4969, 0.4969, 0.4969, 1.0, 0.4969, 0.4969, 0.4969, 1.0, 0.4969, 0.4969, 0.4969, 1.0, 0.4969, 0.4969, 0.4969, 1.0, 0.4969, 0.4969, 0.4969, 1.0, 0.4969, 0.4969, 0.4969, 1.0, 0.4969, 0.4969, 0.4969, 1.0, 0.4969, 0.4969, 0.4969, 1.0, 0.4969, 0.4969, 0.4969, 1.0, 0.4969, 0.4969, 0.4969, 1.0, 0.4969, 0.4969, 0.4969, 1.0, 0.4969, 0.4969, 0.4969, 1.0, 0.4969, 0.4969, 0.4969, 1.0, 0.4969, 0.4969, 0.4969, 1.0, 0.4969, 0.4969, 0.4969, 1.0, 0.4969, 0.4969, 0.4969, 1.0, 0.4969, 0.4969, 0.4969, 1.0, 0.4969, 0.4969, 0.4969, 1.0, 0.4969, 0.4969, 0.4969, 1.0, 0.4969, 0.4969, 0.4969, 1.0, 0.4969, 0.4969, 0.4969, 1.0, 0.4969, 0.4969, 0.4969, 1.0, 0.4969, 0.4969, 0.4969, 1.0, 0.4969, 0.4969, 0.4969, 1.0, 0.4969, 0.4969, 0.4969, 1.0, 0.4969, 0.4969, 0.4969, 1.0, 0.4969, 0.4969, 0.4969, 1.0, 0.4969, 0.4969, 0.4969, 1.0, 0.4969, 0.4969, 0.4969, 1.0, 0.4969, 0.4969, 0.4969, 1.0, 0.4969, 0.4969, 0.4969, 1.0, 0.4969, 0.4969, 0.4969, 1.0, 0.4969, 0.4969, 0.4969, 1.0, 0.4969, 0.4969, 0.4969, 1.0, 0.4969, 0.4969, 0.4969, 1.0, 0.4969, 0.4969, 0.4969, 1.0, 0.4969, 0.4969, 0.4969, 1.0, 0.4969, 0.4969, 0.4969, 1.0, 0.4969, 0.4969, 0.4969, 1.0, 0.4969, 0.4969, 0.4969, 1.0, 0.4969, 0.4969, 0.4969, 1.0, 0.4969, 0.4969, 0.4969, 1.0, 0.4969, 0.4969, 0.4969, 1.0, 0.4969, 0.4969, 0.4969, 1.0, 0.4969, 0.4969, 0.4969, 1.0, 0.4969, 0.4969, 0.4969, 1.0, 0.4969, 0.4969, 0.4969, 1.0, 0.4969, 0.4969, 0.4969, 1.0, 0.4969, 0.4969, 0.4969, 1.0, 0.4969, 0.4969, 0.4969, 1.0, 0.4969, 0.4969, 0.4969, 1.0, 0.4969, 0.4969, 0.4969, 1.0, 0.4969, 0.4969, 0.4969, 1.0, 0.4969, 0.4969, 0.4969, 1.0, 0.4969, 0.4969, 0.4969, 1.0, 0.4969, 0.4969, 0.4969, 1.0, 0.4969, 0.4969, 0.4969, 1.0, 0.4969, 0.4969, 0.4969, 1.0, 0.4969, 0.4969, 0.4969, 1.0, 0.4969, 0.4969, 0.4969, 1.0, 0.4969, 0.4969, 0.4969, 1.0, 0.4969, 0.4969, 0.4969, 1.0, 0.4969, 0.4969, 0.4969, 1.0, 0.4969, 0.4969, 0.4969, 1.0, 0.4969, 0.4969, 0.4969, 1.0, 0.4969, 0.4969, 0.4969, 1.0, 0.4969, 0.4969, 0.4969, 1.0, 0.4969, 0.4969, 0.4969, 1.0, 0.4969, 0.4969, 0.4969, 1.0, 0.4969, 0.4969, 0.4969, 1.0, 0.4969, 0.4969, 0.4969, 1.0, 0.4969, 0.4969, 0.4969, 1.0, 0.4969, 0.4969, 0.4969, 1.0, 0.4969, 0.4969, 0.4969, 1.0, 0.4969, 0.4969, 0.4969, 1.0, 0.4969, 0.4969, 0.4969, 1.0, 0.4969, 0.4969, 0.4969, 1.0, 0.4969, 0.4969, 0.4969, 1.0, 0.4969, 0.4969, 0.4969, 1.0, 0.4969, 0.4969, 0.4969, 1.0, 0.4969, 0.4969, 0.4969, 1.0, 0.4969, 0.4969, 0.4969, 1.0, 0.4969, 0.4969, 0.4969, 1.0, 0.4969, 0.4969, 0.4969, 1.0, 0.4969, 0.4969, 0.4969, 1.0, 0.4969, 0.4969, 0.4969, 1.0, 0.4969, 0.4969, 0.4969, 1.0, 0.4969, 0.4969, 0.4969, 1.0, 0.4969, 0.4969, 0.4969, 1.0, 0.4969, 0.4969, 0.4969, 1.0, 0.4969, 0.4969, 0.4969, 1.0, 0.4969, 0.4969, 0.4969, 1.0, 0.4969, 0.4969, 0.4969, 1.0, 0.4969, 0.4969, 0.4969, 1.0, 0.4969, 0.4969, 0.4969, 1.0, 0.4969, 0.4969, 0.4969, 1.0, 0.4969, 0.4969, 0.4969, 1.0, 0.4969, 0.4969, 0.4969, 1.0, 0.4969, 0.4969, 0.4969, 1.0, 0.4969, 0.4969, 0.4969, 1.0, 0.4969, 0.4969, 0.4969, 1.0, 0.4969, 0.4969, 0.4969, 1.0, 0.4969, 0.4969, 0.4969, 1.0, 0.4969, 0.4969, 0.4969, 1.0, 0.4969, 0.4969, 0.4969, 1.0, 0.4969, 0.4969, 0.4969, 1.0, 0.4969, 0.4969, 0.4969, 1.0, 0.4969, 0.4969, 0.4969, 1.0, 0.4969, 0.4969, 0.4969, 1.0, 0.4969, 0.4969, 0.4969, 1.0, 0.4969, 0.4969, 0.4969, 1.0, 0.4969, 0.4969, 0.4969, 1.0, 0.4969, 0.4969, 0.4969, 1.0, 0.4969, 0.4969, 0.4969, 1.0, 0.4969, 0.4969, 0.4969, 1.0, 0.4969, 0.4969, 0.4969, 1.0, 0.4969, 0.4969, 0.4969, 1.0, 0.4969, 0.4969, 0.4969, 1.0, 0.4969, 0.4969, 0.4969, 1.0, 0.4969, 0.4969, 0.4969, 1.0, 0.4969, 0.4969, 0.4969, 1.0, 0.4969, 0.4969, 0.4969, 1.0, 0.4969, 0.4969, 0.4969, 1.0, 0.4969, 0.4969, 0.4969, 1.0, 0.4969, 0.4969, 0.4969, 1.0, 0.4969, 0.4969, 0.4969, 1.0, 0.4969, 0.4969, 0.4969, 1.0, 0.4969, 0.4969, 0.4969, 1.0, 0.4969, 0.4969, 0.4969, 1.0, 0.4969, 0.4969, 0.4969, 1.0, 0.4969, 0.4969, 0.4969, 1.0, 0.4969, 0.4969, 0.4969, 1.0, 0.4969, 0.4969, 0.4969, 1.0, 0.4969, 0.4969, 0.4969, 1.0, 0.4969, 0.4969, 0.4969, 1.0, 0.4969, 0.4969, 0.4969, 1.0, 0.4969, 0.4969, 0.4969, 1.0, 0.4969, 0.4969, 0.4969, 1.0, 0.4969, 0.4969, 0.4969, 1.0, 0.4969, 0.4969, 0.4969, 1.0, 0.4969, 0.4969, 0.4969, 1.0, 0.4969, 0.4969, 0.4969, 1.0, 0.4969, 0.4969, 0.4969, 1.0, 0.4969, 0.4969, 0.4969, 1.0, 0.4969, 0.4969, 0.4969, 1.0, 0.4969, 0.4969, 0.4969, 1.0, 0.4969, 0.4969, 0.4969, 1.0, 0.4969, 0.4969, 0.4969, 1.0, 0.4969, 0.4969, 0.4969, 1.0, 0.4969, 0.4969, 0.4969, 1.0, 0.4969, 0.4969, 0.4969, 1.0, 0.4969, 0.4969, 0.4969, 1.0, 0.4969, 0.4969, 0.4969, 1.0, 0.4969, 0.4969, 0.4969, 1.0, 0.4969, 0.4969, 0.4969, 1.0, 0.4969, 0.4969, 0.4969, 1.0, 0.4969, 0.4969, 0.4969, 1.0])
me_trap_bag.use_remesh_preserve_volume = False
me_trap_bag.use_remesh_preserve_attributes = False
me_trap_bag.use_mirror_vertex_groups = False
me_trap_bag.update()

# ---- objects
ob_trap_bag = bpy.data.objects.new('Trap Bag', me_trap_bag)

# ---- transforms, parenting, visibility, modifiers, constraints
ob_trap_bag.location = (0.0, 0.0, 0.0)
ob_trap_bag.lineart.crease_threshold = 0.0

# ---- collection membership
col_collection_1.objects.link(ob_trap_bag)
col_collection_2.objects.link(ob_trap_bag)
col_collection_3.objects.link(ob_trap_bag)
col_collection_4.objects.link(ob_trap_bag)
col_collection_5.objects.link(ob_trap_bag)
col_collection_6.objects.link(ob_trap_bag)
col_collection_7.objects.link(ob_trap_bag)
col_collection_8.objects.link(ob_trap_bag)
col_collection_9.objects.link(ob_trap_bag)
col_collection_10.objects.link(ob_trap_bag)
col_collection_11.objects.link(ob_trap_bag)
col_collection_12.objects.link(ob_trap_bag)
col_collection_13.objects.link(ob_trap_bag)
col_collection_14.objects.link(ob_trap_bag)
col_collection_15.objects.link(ob_trap_bag)
col_collection_16.objects.link(ob_trap_bag)
col_collection_17.objects.link(ob_trap_bag)
col_collection_18.objects.link(ob_trap_bag)
col_collection_19.objects.link(ob_trap_bag)
col_collection_20.objects.link(ob_trap_bag)

# ---- scene / render settings (as saved in the file)
scene.frame_start = 1; scene.frame_end = 250; scene.frame_set(1)
scene.render.engine = 'BLENDER_EEVEE_NEXT'
scene.render.resolution_percentage = 50
scene.render.dither_intensity = 0.0
scene.cycles.use_denoising = False
scene.cycles.samples = 128
scene.cycles.sampling_pattern = 'TABULATED_SOBOL'
scene.cycles.use_adaptive_sampling = False
scene.cycles.use_light_tree = False
scene.cycles.blur_glossy = 0.0
scene.cycles.sample_clamp_indirect = 0.0
scene.view_settings.view_transform = 'Standard'
bpy.context.view_layer.update()

# ---- added for rendering (the .blend has no active camera and no usable light): camera, sun
cam_auto = bpy.data.cameras.new('AutoCamera')
cam_auto.lens = 50.0
cam_auto.sensor_width = 36.0
cam_auto.clip_end = 1000.0
ob_auto_camera = bpy.data.objects.new('AutoCamera', cam_auto)
scene.collection.objects.link(ob_auto_camera)
ob_auto_camera.location = (0.485368, -0.581698, 0.416061)
ob_auto_camera.rotation_euler = (1.09748, -7.21219e-08, 0.694738)
scene.camera = ob_auto_camera
light_auto_sun = bpy.data.lights.new('AutoSun', 'SUN')
light_auto_sun.energy = 3.0
light_auto_sun.angle = 0.0523599
ob_auto_sun = bpy.data.objects.new('AutoSun', light_auto_sun)
scene.collection.objects.link(ob_auto_sun)
ob_auto_sun.rotation_euler = (0.872665, 0.174533, 0.523599)
bpy.context.view_layer.update()

